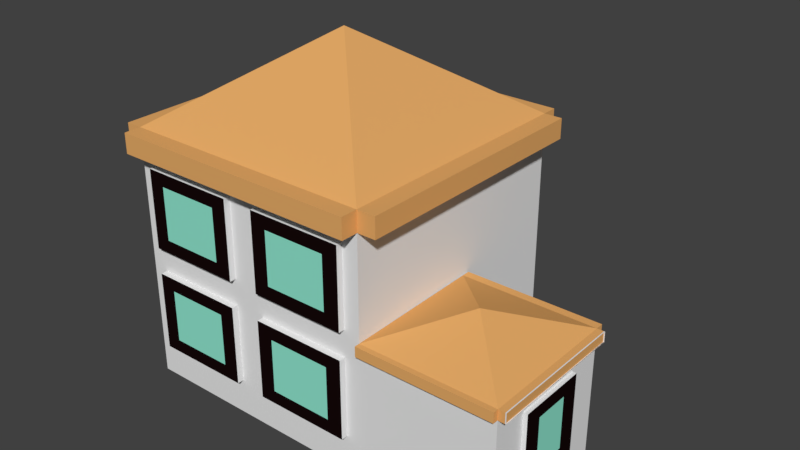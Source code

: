 # Source: casita.blend  (saved by Blender 2.79.0; exported with 4.5.12 LTS)
import bpy
from mathutils import Matrix  # noqa: F401  (used for matrix-valued properties, if any)

bpy.ops.wm.read_factory_settings(use_empty=True)
scene = bpy.context.scene
scene.name = 'Scene'

# ---- collections
col_collection_1 = bpy.data.collections.new('Collection 1'); scene.collection.children.link(col_collection_1)

# ---- materials (node trees are filled in below, after node groups)
mat_blanco = bpy.data.materials.new('Blanco')
mat_blanco.alpha_threshold = 0.0
mat_blanco.use_transparent_shadow = False
mat_blanco.roughness = 0.5
mat_cafe = bpy.data.materials.new('Cafe')
mat_cafe.alpha_threshold = 0.0
mat_cafe.use_transparent_shadow = False
mat_cafe.diffuse_color = (0.8, 0.4125, 0.1377, 1.0)
mat_cafe.roughness = 0.5
mat_negro = bpy.data.materials.new('Negro')
mat_negro.alpha_threshold = 0.0
mat_negro.use_transparent_shadow = False
mat_negro.diffuse_color = (0.008068, 0.002945, 0.003116, 1.0)
mat_negro.roughness = 0.5
mat_celeste = bpy.data.materials.new('Celeste')
mat_celeste.alpha_threshold = 0.0
mat_celeste.use_transparent_shadow = False
mat_celeste.diffuse_color = (0.2803, 0.8, 0.6256, 1.0)
mat_celeste.roughness = 0.5

# ---- material node trees

# ---- world
world_world = bpy.data.worlds.new('World'); scene.world = world_world
world_world.color = (0.05088, 0.05088, 0.05088)
world_world.use_sun_shadow = False
world_world.sun_shadow_jitter_overblur = 0.0
world_world.cycles.sampling_method = 'MANUAL'

# ---- meshes
me_cube_001 = bpy.data.meshes.new('Cube.001')
me_cube_001.from_pydata([(-1.363, -1.242, -0.9423), (-1.363, -1.242, 1.598), (-1.363, 1.299, -0.9423), (-1.363, 1.299, 1.598), (1.177, -1.242, -0.9423), (1.177, -1.242, 1.598), (1.177, 1.299, -0.9423), (1.177, 1.299, 1.598), (-1.363, -1.242, 1.399), (-1.363, 1.299, 1.399), (1.177, 1.299, 1.399), (1.177, -1.242, 1.399), (-1.531, -1.242, 1.399), (-1.531, -1.242, 1.598), (-1.531, 1.299, 1.598), (-1.531, 1.299, 1.399), (-1.363, -1.41, 1.399), (-1.363, -1.41, 1.598), (1.177, -1.41, 1.598), (1.177, -1.41, 1.399), (1.359, 1.299, 1.598), (1.359, -1.242, 1.598), (1.359, 1.299, 1.399), (1.359, -1.242, 1.399), (-1.363, 1.458, 1.598), (1.177, 1.458, 1.598), (-1.363, 1.458, 1.399), (1.177, 1.458, 1.399), (1.178, -1.245, -0.936), (1.178, -1.245, 0.4108), (1.194, 0.1014, -0.8955), (1.194, 0.1014, 0.4514), (2.525, -1.245, -0.936), (2.525, -1.245, 0.4108), (2.541, 0.1014, -0.8955), (2.541, 0.1014, 0.4514), (-1.363, 1.299, 1.536), (-1.341, 1.299, 1.598), (-1.363, 1.322, 1.598), (-0.08731, 0.03435, 2.465), (1.178, -1.245, 0.3098), (1.194, 0.1014, 0.3503), (2.541, 0.1014, 0.3503), (2.525, -1.245, 0.3098), (1.859, -0.572, 0.6906), (1.178, -1.297, 0.3098), (1.178, -1.297, 0.4108), (2.525, -1.297, 0.4108), (2.525, -1.297, 0.3098), (2.618, 0.1005, 0.4514), (2.602, -1.246, 0.4108), (2.618, 0.1005, 0.3503), (2.602, -1.246, 0.3098), (2.607, 0.1006, 0.4514), (2.591, -1.246, 0.4108), (2.607, 0.1006, 0.3503), (2.591, -1.246, 0.3098), (1.194, 0.182, 0.4514), (2.541, 0.182, 0.4514), (1.194, 0.182, 0.3503), (2.541, 0.182, 0.3503), (-1.363, 1.299, -0.7151), (1.177, 1.299, -0.7151), (1.177, -1.242, -0.7151), (-1.363, -1.242, -0.7151), (1.194, 0.1014, -0.6671), (2.541, 0.1014, -0.6671), (2.525, -1.245, -0.7076), (1.178, -1.245, -0.7076), (-1.363, -1.242, 0.3418), (-1.363, 1.299, 0.3418), (1.177, 1.299, 0.3418), (1.177, -1.242, 0.3418), (-0.09301, 1.299, -0.9423), (-0.09301, -1.242, -0.9423), (-0.09301, -1.242, 1.598), (-0.09301, -1.242, 1.399), (-0.09301, 1.299, 1.399), (-0.09301, -1.41, 1.598), (-0.09301, -1.41, 1.399), (-0.09301, 1.458, 1.598), (-0.09301, 1.458, 1.399), (-0.09301, 1.299, -0.7151), (-0.09301, -1.242, -0.7151), (-0.09301, 1.299, 0.3418), (-0.09301, -1.242, 0.3418), (0.5421, 1.299, 1.399), (-1.363, 1.299, -0.1866), (1.177, 1.299, -0.1866), (0.5421, 1.299, -0.7151), (-1.363, 1.299, 0.8703), (1.177, 1.299, 0.8703), (0.5421, 1.299, 0.3418), (-0.7281, 1.299, 1.399), (-0.7281, 1.299, -0.7151), (-0.7281, 1.299, 0.3418), (-0.09301, 1.299, -0.1866), (-0.09301, 1.299, 0.8703), (0.8597, 1.299, 1.399), (-1.363, 1.299, -0.4509), (1.177, 1.299, -0.4509), (0.8597, 1.299, -0.7151), (-1.363, 1.299, 0.606), (1.177, 1.299, 0.606), (0.8597, 1.299, 0.3418), (-0.4106, 1.299, 1.399), (-0.4106, 1.299, -0.7151), (-0.4106, 1.299, 0.3418), (-0.09301, 1.299, -0.4509), (-0.09301, 1.299, 0.606), (0.2246, 1.299, 1.399), (-1.363, 1.299, 0.0776), (1.177, 1.299, 0.0776), (0.2246, 1.299, -0.7151), (-1.363, 1.299, 1.135), (1.177, 1.299, 1.135), (0.2246, 1.299, 0.3418), (-1.046, 1.299, 1.399), (-1.046, 1.299, -0.7151), (-1.046, 1.299, 0.3418), (-0.09301, 1.299, 0.0776), (-0.09301, 1.299, 1.135), (1.018, 1.299, 1.399), (-1.363, 1.299, -0.583), (1.177, 1.299, -0.583), (1.018, 1.299, -0.7151), (-1.363, 1.299, 0.4739), (1.177, 1.299, 0.4739), (1.018, 1.299, 0.3418), (-0.2518, 1.299, 1.399), (-0.2518, 1.299, -0.7151), (-0.2518, 1.299, 0.3418), (-0.09301, 1.299, -0.583), (-0.09301, 1.299, 0.4739), (0.3833, 1.299, 1.399), (-1.363, 1.299, -0.05452), (1.177, 1.299, -0.05452), (0.3833, 1.299, -0.7151), (-1.363, 1.299, 1.002), (1.177, 1.299, 1.002), (0.3833, 1.299, 0.3418), (-0.8869, 1.299, 1.399), (-0.8869, 1.299, -0.7151), (-0.8869, 1.299, 0.3418), (-0.09301, 1.299, -0.05452), (-0.09301, 1.299, 1.002), (-0.2518, 1.299, 0.8703), (-0.7281, 1.299, 0.4739), (-0.2518, 1.299, -0.1866), (-0.7281, 1.299, -0.583), (1.018, 1.299, -0.1866), (0.5421, 1.299, -0.583), (1.018, 1.299, 0.8703), (0.5421, 1.299, 0.4739), (0.7009, 1.299, 1.399), (-1.363, 1.299, -0.3187), (1.177, 1.299, -0.3187), (0.7009, 1.299, -0.7151), (-1.363, 1.299, 0.7382), (1.177, 1.299, 0.7382), (0.7009, 1.299, 0.3418), (-0.5693, 1.299, 1.399), (-0.5693, 1.299, -0.7151), (-0.5693, 1.299, 0.3418), (-0.09301, 1.299, -0.3187), (-0.09301, 1.299, 0.7382), (0.06577, 1.299, 1.399), (-1.363, 1.299, 0.2097), (1.177, 1.299, 0.2097), (0.06577, 1.299, -0.7151), (-1.363, 1.299, 1.267), (1.177, 1.299, 1.267), (0.06577, 1.299, 0.3418), (-1.204, 1.299, 1.399), (-1.204, 1.299, -0.7151), (-1.204, 1.299, 0.3418), (-0.09301, 1.299, 0.2097), (-0.09301, 1.299, 1.267), (-1.204, 1.299, 0.8703), (-0.7281, 1.299, 1.267), (-1.204, 1.299, -0.1866), (-0.7281, 1.299, 0.2097), (0.06577, 1.299, -0.1866), (0.5421, 1.299, 0.2097), (0.06577, 1.299, 0.8703), (0.5421, 1.299, 1.267), (0.06577, 1.299, 1.135), (0.2246, 1.299, 1.267), (0.06577, 1.299, 0.606), (0.2246, 1.299, 0.4739), (1.018, 1.299, 0.606), (0.8597, 1.299, 0.4739), (0.06577, 1.299, 0.0776), (0.2246, 1.299, 0.2097), (0.06577, 1.299, -0.4509), (0.2246, 1.299, -0.583), (1.018, 1.299, -0.4509), (0.8597, 1.299, -0.583), (-1.204, 1.299, 0.0776), (-1.046, 1.299, 0.2097), (-1.204, 1.299, -0.4509), (-1.046, 1.299, -0.583), (-0.2518, 1.299, -0.4509), (-0.4106, 1.299, -0.583), (-1.204, 1.299, 1.135), (-1.046, 1.299, 1.267), (-1.204, 1.299, 0.606), (-1.046, 1.299, 0.4739), (-0.2518, 1.299, 0.606), (-0.4106, 1.299, 0.4739), (-0.2518, 1.299, 1.135), (-0.4106, 1.299, 1.267), (-0.2518, 1.299, 0.0776), (-0.4106, 1.299, 0.2097), (1.018, 1.299, 0.0776), (0.8597, 1.299, 0.2097), (1.018, 1.299, 1.135), (0.8597, 1.299, 1.267), (0.7009, 1.299, 1.267), (1.018, 1.299, 1.002), (0.7009, 1.299, 0.2097), (1.018, 1.299, -0.05452), (-0.5693, 1.299, 0.2097), (-0.2518, 1.299, -0.05452), (-0.5693, 1.299, 1.267), (-0.2518, 1.299, 1.002), (-0.5693, 1.299, 0.4739), (-0.2518, 1.299, 0.4739), (-1.204, 1.299, 0.7382), (-1.204, 1.299, 0.4739), (-0.8869, 1.299, 0.4739), (-1.204, 1.299, 1.267), (-1.204, 1.299, 1.002), (-0.5693, 1.299, -0.583), (-0.2518, 1.299, -0.583), (-1.204, 1.299, -0.3187), (-1.204, 1.299, -0.583), (-0.8869, 1.299, -0.583), (-1.204, 1.299, 0.2097), (-1.204, 1.299, -0.05452), (0.7009, 1.299, -0.583), (1.018, 1.299, -0.583), (0.06577, 1.299, -0.3187), (0.06577, 1.299, -0.583), (0.3833, 1.299, -0.583), (0.06577, 1.299, 0.2097), (0.06577, 1.299, -0.05452), (0.7009, 1.299, 0.4739), (1.018, 1.299, 0.4739), (0.06577, 1.299, 0.7382), (0.06577, 1.299, 0.4739), (0.3833, 1.299, 0.4739), (0.06577, 1.299, 1.267), (0.06577, 1.299, 1.002), (0.3833, 1.299, 1.267), (1.018, 1.299, 0.7382), (0.3833, 1.299, 0.2097), (1.018, 1.299, -0.3187), (-0.8869, 1.299, 0.2097), (-0.2518, 1.299, -0.3187), (-0.8869, 1.299, 1.267), (-0.2518, 1.299, 0.7382), (-0.2518, 1.299, 1.267), (-0.2518, 1.299, 0.2097), (1.018, 1.299, 0.2097), (1.018, 1.299, 1.267), (-0.8869, 1.339, 0.8703), (-0.7281, 1.339, 0.8703), (-0.7281, 1.339, 1.002), (-0.8869, 1.339, -0.1866), (-0.7281, 1.339, -0.1866), (-0.7281, 1.339, -0.05452), (0.3833, 1.339, -0.1866), (0.5421, 1.339, -0.1866), (0.5421, 1.339, -0.05452), (0.3833, 1.339, 0.8703), (0.5421, 1.339, 0.8703), (0.5421, 1.339, 1.002), (-0.5693, 1.339, 0.8703), (-0.4106, 1.339, 0.8703), (-1.204, 1.339, 0.8703), (-1.046, 1.339, 0.8703), (-0.7281, 1.339, 0.7382), (-0.7281, 1.339, 0.606), (-0.7281, 1.339, 1.267), (-0.7281, 1.339, 1.135), (-0.5693, 1.339, -0.1866), (-0.4106, 1.339, -0.1866), (-1.204, 1.339, -0.1866), (-1.046, 1.339, -0.1866), (-0.7281, 1.339, -0.3187), (-0.7281, 1.339, -0.4509), (-0.7281, 1.339, 0.2097), (-0.7281, 1.339, 0.0776), (0.7009, 1.339, -0.1866), (0.8597, 1.339, -0.1866), (0.06577, 1.339, -0.1866), (0.2246, 1.339, -0.1866), (0.5421, 1.339, -0.3187), (0.5421, 1.339, -0.4509), (0.5421, 1.339, 0.2097), (0.5421, 1.339, 0.0776), (0.7009, 1.339, 0.8703), (0.8597, 1.339, 0.8703), (0.06577, 1.339, 0.8703), (0.2246, 1.339, 0.8703), (0.5421, 1.339, 0.7382), (0.5421, 1.339, 0.606), (0.5421, 1.339, 1.267), (0.5421, 1.339, 1.135), (0.3833, 1.339, 1.135), (0.06577, 1.339, 1.135), (0.2246, 1.339, 1.135), (0.2246, 1.339, 1.002), (0.2246, 1.339, 1.267), (0.3833, 1.339, 0.606), (0.06577, 1.339, 0.606), (0.2246, 1.339, 0.606), (0.2246, 1.339, 0.7382), (0.7009, 1.339, 0.606), (0.8597, 1.339, 0.606), (0.8597, 1.339, 0.7382), (0.3833, 1.339, 0.0776), (0.06577, 1.339, 0.0776), (0.2246, 1.339, 0.0776), (0.2246, 1.339, -0.05452), (0.2246, 1.339, 0.2097), (0.3833, 1.339, -0.4509), (0.06577, 1.339, -0.4509), (0.2246, 1.339, -0.4509), (0.2246, 1.339, -0.3187), (0.7009, 1.339, -0.4509), (0.8597, 1.339, -0.4509), (0.8597, 1.339, -0.3187), (-0.8869, 1.339, 0.0776), (-1.204, 1.339, 0.0776), (-1.046, 1.339, 0.0776), (-1.046, 1.339, -0.05452), (-1.046, 1.339, 0.2097), (-0.8869, 1.339, -0.4509), (-1.204, 1.339, -0.4509), (-1.046, 1.339, -0.4509), (-1.046, 1.339, -0.3187), (-0.5693, 1.339, -0.4509), (-0.4106, 1.339, -0.4509), (-0.4106, 1.339, -0.3187), (-0.8869, 1.339, 1.135), (-1.204, 1.339, 1.135), (-1.046, 1.339, 1.135), (-1.046, 1.339, 1.002), (-1.046, 1.339, 1.267), (-0.8869, 1.339, 0.606), (-1.204, 1.339, 0.606), (-1.046, 1.339, 0.606), (-1.046, 1.339, 0.7382), (-0.5693, 1.339, 0.606), (-0.4106, 1.339, 0.606), (-0.4106, 1.339, 0.7382), (-0.5693, 1.339, 1.135), (-0.4106, 1.339, 1.135), (-0.4106, 1.339, 1.002), (-0.4106, 1.339, 1.267), (-0.5693, 1.339, 0.0776), (-0.4106, 1.339, 0.0776), (-0.4106, 1.339, -0.05452), (-0.4106, 1.339, 0.2097), (0.7009, 1.339, 0.0776), (0.8597, 1.339, 0.0776), (0.8597, 1.339, -0.05452), (0.8597, 1.339, 0.2097), (0.7009, 1.339, 1.135), (0.8597, 1.339, 1.135), (0.8597, 1.339, 1.002), (0.8597, 1.339, 1.267), (-0.2518, 1.339, 0.8703), (-0.7281, 1.339, 0.4739), (-0.2518, 1.339, -0.1866), (-0.7281, 1.339, -0.583), (1.018, 1.339, -0.1866), (0.5421, 1.339, -0.583), (1.018, 1.339, 0.8703), (0.5421, 1.339, 0.4739), (0.2246, 1.339, 0.4739), (1.018, 1.339, 0.606), (0.8597, 1.339, 0.4739), (0.2246, 1.339, -0.583), (1.018, 1.339, -0.4509), (0.8597, 1.339, -0.583), (-1.046, 1.339, -0.583), (-0.2518, 1.339, -0.4509), (-0.4106, 1.339, -0.583), (-1.046, 1.339, 0.4739), (-0.2518, 1.339, 0.606), (-0.4106, 1.339, 0.4739), (-0.2518, 1.339, 1.135), (-0.2518, 1.339, 0.0776), (1.018, 1.339, 0.0776), (1.018, 1.339, 1.135), (0.7009, 1.339, 1.267), (0.7009, 1.339, 1.002), (1.018, 1.339, 1.002), (0.7009, 1.339, 0.2097), (0.7009, 1.339, -0.05452), (1.018, 1.339, -0.05452), (-0.5693, 1.339, 0.2097), (-0.5693, 1.339, -0.05452), (-0.2518, 1.339, -0.05452), (-0.5693, 1.339, 1.267), (-0.5693, 1.339, 1.002), (-0.2518, 1.339, 1.002), (-0.5693, 1.339, 0.7382), (-0.5693, 1.339, 0.4739), (-0.2518, 1.339, 0.4739), (-1.204, 1.339, 0.7382), (-1.204, 1.339, 0.4739), (-0.8869, 1.339, 0.4739), (-1.204, 1.339, 1.267), (-1.204, 1.339, 1.002), (-0.8869, 1.339, 1.002), (-0.5693, 1.339, -0.3187), (-0.5693, 1.339, -0.583), (-0.2518, 1.339, -0.583), (-1.204, 1.339, -0.3187), (-1.204, 1.339, -0.583), (-0.8869, 1.339, -0.583), (-1.204, 1.339, 0.2097), (-1.204, 1.339, -0.05452), (-0.8869, 1.339, -0.05452), (0.7009, 1.339, -0.3187), (0.7009, 1.339, -0.583), (1.018, 1.339, -0.583), (0.06577, 1.339, -0.3187), (0.06577, 1.339, -0.583), (0.3833, 1.339, -0.583), (0.06577, 1.339, 0.2097), (0.06577, 1.339, -0.05452), (0.3833, 1.339, -0.05452), (0.7009, 1.339, 0.7382), (0.7009, 1.339, 0.4739), (1.018, 1.339, 0.4739), (0.06577, 1.339, 0.7382), (0.06577, 1.339, 0.4739), (0.3833, 1.339, 0.4739), (0.06577, 1.339, 1.267), (0.06577, 1.339, 1.002), (0.3833, 1.339, 1.002), (0.3833, 1.339, 1.267), (0.3833, 1.339, 0.7382), (1.018, 1.339, 0.7382), (0.3833, 1.339, 0.2097), (0.3833, 1.339, -0.3187), (1.018, 1.339, -0.3187), (-0.8869, 1.339, 0.2097), (-0.8869, 1.339, -0.3187), (-0.2518, 1.339, -0.3187), (-0.8869, 1.339, 1.267), (-0.8869, 1.339, 0.7382), (-0.2518, 1.339, 0.7382), (-0.2518, 1.339, 1.267), (-0.2518, 1.339, 0.2097), (1.018, 1.339, 0.2097), (1.018, 1.339, 1.267), (-1.363, -1.242, 0.8703), (-0.7281, -1.242, 1.399), (1.177, -1.242, -0.1866), (-0.7281, -1.242, -0.7151), (-1.363, -1.242, -0.1866), (1.177, -1.242, 0.8703), (-0.7281, -1.242, 0.3418), (0.5421, -1.242, 1.399), (0.5421, -1.242, -0.7151), (0.5421, -1.242, 0.3418), (-0.09301, -1.242, -0.1866), (-0.09301, -1.242, 0.8703), (-1.363, -1.242, 1.135), (-1.046, -1.242, 1.399), (1.177, -1.242, -0.4509), (-1.046, -1.242, -0.7151), (-1.363, -1.242, 0.0776), (1.177, -1.242, 0.606), (-1.046, -1.242, 0.3418), (0.2246, -1.242, 1.399), (0.2246, -1.242, -0.7151), (0.2246, -1.242, 0.3418), (-0.09301, -1.242, -0.4509), (-0.09301, -1.242, 0.606), (-1.363, -1.242, 0.606), (-0.4106, -1.242, 1.399), (1.177, -1.242, 0.0776), (-0.4106, -1.242, -0.7151), (-1.363, -1.242, -0.4509), (1.177, -1.242, 1.135), (-0.4106, -1.242, 0.3418), (0.8597, -1.242, 1.399), (0.8597, -1.242, -0.7151), (0.8597, -1.242, 0.3418), (-0.09301, -1.242, 0.0776), (-0.09301, -1.242, 1.135), (-1.363, -1.242, 1.267), (-1.204, -1.242, 1.399), (1.177, -1.242, -0.583), (-1.204, -1.242, -0.7151), (-1.363, -1.242, 0.2097), (1.177, -1.242, 0.4739), (-1.204, -1.242, 0.3418), (0.06577, -1.242, 1.399), (0.06577, -1.242, -0.7151), (0.06577, -1.242, 0.3418), (-0.09301, -1.242, -0.583), (-0.09301, -1.242, 0.4739), (-1.363, -1.242, 0.7382), (-0.5693, -1.242, 1.399), (1.177, -1.242, -0.05452), (-0.5693, -1.242, -0.7151), (-1.363, -1.242, -0.3187), (1.177, -1.242, 1.002), (-0.5693, -1.242, 0.3418), (0.7009, -1.242, 1.399), (0.7009, -1.242, -0.7151), (0.7009, -1.242, 0.3418), (-0.09301, -1.242, -0.05452), (-0.09301, -1.242, 1.002), (0.06577, -1.242, 0.8703), (0.5421, -1.242, 0.4739), (0.06577, -1.242, -0.1866), (0.5421, -1.242, -0.583), (-1.204, -1.242, -0.1866), (-0.7281, -1.242, -0.583), (-1.204, -1.242, 0.8703), (-0.7281, -1.242, 0.4739), (-1.363, -1.242, 1.002), (-0.8869, -1.242, 1.399), (1.177, -1.242, -0.3187), (-0.8869, -1.242, -0.7151), (-1.363, -1.242, -0.05452), (1.177, -1.242, 0.7382), (-0.8869, -1.242, 0.3418), (0.3833, -1.242, 1.399), (0.3833, -1.242, -0.7151), (0.3833, -1.242, 0.3418), (-0.09301, -1.242, -0.3187), (-0.09301, -1.242, 0.7382), (-1.363, -1.242, 0.4739), (-0.2518, -1.242, 1.399), (1.177, -1.242, 0.2097), (-0.2518, -1.242, -0.7151), (-1.363, -1.242, -0.583), (1.177, -1.242, 1.267), (-0.2518, -1.242, 0.3418), (1.018, -1.242, 1.399), (1.018, -1.242, -0.7151), (1.018, -1.242, 0.3418), (-0.09301, -1.242, 0.2097), (-0.09301, -1.242, 1.267), (1.018, -1.242, 0.8703), (0.5421, -1.242, 1.267), (1.018, -1.242, -0.1866), (0.5421, -1.242, 0.2097), (-0.2518, -1.242, -0.1866), (-0.7281, -1.242, 0.2097), (-0.2518, -1.242, 0.8703), (-0.7281, -1.242, 1.267), (-0.2518, -1.242, 1.135), (-0.4106, -1.242, 1.267), (-0.2518, -1.242, 0.606), (-0.4106, -1.242, 0.4739), (-1.204, -1.242, 0.606), (-1.046, -1.242, 0.4739), (-0.2518, -1.242, 0.0776), (-0.4106, -1.242, 0.2097), (-0.2518, -1.242, -0.4509), (-0.4106, -1.242, -0.583), (-1.204, -1.242, -0.4509), (-1.046, -1.242, -0.583), (1.018, -1.242, 0.0776), (0.8597, -1.242, 0.2097), (1.018, -1.242, -0.4509), (0.8597, -1.242, -0.583), (0.06577, -1.242, -0.4509), (0.2246, -1.242, -0.583), (1.018, -1.242, 1.135), (0.8597, -1.242, 1.267), (1.018, -1.242, 0.606), (0.8597, -1.242, 0.4739), (0.06577, -1.242, 0.606), (0.2246, -1.242, 0.4739), (0.06577, -1.242, 1.135), (0.2246, -1.242, 1.267), (0.06577, -1.242, 0.0776), (0.2246, -1.242, 0.2097), (-1.204, -1.242, 0.0776), (-1.046, -1.242, 0.2097), (-1.204, -1.242, 1.135), (-1.046, -1.242, 1.267), (-0.8869, -1.242, 1.267), (-1.204, -1.242, 1.002), (-0.8869, -1.242, 0.2097), (-1.204, -1.242, -0.05452), (0.3833, -1.242, 0.2097), (0.06577, -1.242, -0.05452), (0.3833, -1.242, 1.267), (0.06577, -1.242, 1.002), (0.3833, -1.242, 0.4739), (0.06577, -1.242, 0.4739), (1.018, -1.242, 0.7382), (1.018, -1.242, 0.4739), (0.7009, -1.242, 0.4739), (1.018, -1.242, 1.267), (1.018, -1.242, 1.002), (0.3833, -1.242, -0.583), (0.06577, -1.242, -0.583), (1.018, -1.242, -0.3187), (1.018, -1.242, -0.583), (0.7009, -1.242, -0.583), (1.018, -1.242, 0.2097), (1.018, -1.242, -0.05452), (-0.8869, -1.242, -0.583), (-1.204, -1.242, -0.583), (-0.2518, -1.242, -0.3187), (-0.2518, -1.242, -0.583), (-0.5693, -1.242, -0.583), (-0.2518, -1.242, 0.2097), (-0.2518, -1.242, -0.05452), (-0.8869, -1.242, 0.4739), (-1.204, -1.242, 0.4739), (-0.2518, -1.242, 0.7382), (-0.2518, -1.242, 0.4739), (-0.5693, -1.242, 0.4739), (-0.2518, -1.242, 1.267), (-0.2518, -1.242, 1.002), (-0.5693, -1.242, 1.267), (-1.204, -1.242, 0.7382), (-0.5693, -1.242, 0.2097), (-1.204, -1.242, -0.3187), (0.7009, -1.242, 0.2097), (0.06577, -1.242, -0.3187), (0.7009, -1.242, 1.267), (0.06577, -1.242, 0.7382), (0.06577, -1.242, 1.267), (0.06577, -1.242, 0.2097), (-1.204, -1.242, 0.2097), (-1.204, -1.242, 1.267), (0.7009, -1.306, 0.8703), (0.5421, -1.306, 0.8703), (0.5421, -1.306, 1.002), (0.7009, -1.306, -0.1866), (0.5421, -1.306, -0.1866), (0.5421, -1.306, -0.05452), (-0.5693, -1.306, -0.1866), (-0.7281, -1.306, -0.1866), (-0.7281, -1.306, -0.05452), (-0.5693, -1.306, 0.8703), (-0.7281, -1.306, 0.8703), (-0.7281, -1.306, 1.002), (0.3833, -1.306, 0.8703), (0.2246, -1.306, 0.8703), (1.018, -1.306, 0.8703), (0.8597, -1.306, 0.8703), (0.5421, -1.306, 0.7382), (0.5421, -1.306, 0.606), (0.5421, -1.306, 1.267), (0.5421, -1.306, 1.135), (0.3833, -1.306, -0.1866), (0.2246, -1.306, -0.1866), (1.018, -1.306, -0.1866), (0.8597, -1.306, -0.1866), (0.5421, -1.306, -0.3187), (0.5421, -1.306, -0.4509), (0.5421, -1.306, 0.2097), (0.5421, -1.306, 0.0776), (-0.8869, -1.306, -0.1866), (-1.046, -1.306, -0.1866), (-0.2518, -1.306, -0.1866), (-0.4106, -1.306, -0.1866), (-0.7281, -1.306, -0.3187), (-0.7281, -1.306, -0.4509), (-0.7281, -1.306, 0.2097), (-0.7281, -1.306, 0.0776), (-0.8869, -1.306, 0.8703), (-1.046, -1.306, 0.8703), (-0.2518, -1.306, 0.8703), (-0.4106, -1.306, 0.8703), (-0.7281, -1.306, 0.7382), (-0.7281, -1.306, 0.606), (-0.7281, -1.306, 1.267), (-0.7281, -1.306, 1.135), (-0.5693, -1.306, 1.135), (-0.2518, -1.306, 1.135), (-0.4106, -1.306, 1.135), (-0.4106, -1.306, 1.002), (-0.4106, -1.306, 1.267), (-0.5693, -1.306, 0.606), (-0.2518, -1.306, 0.606), (-0.4106, -1.306, 0.606), (-0.4106, -1.306, 0.7382), (-0.8869, -1.306, 0.606), (-1.046, -1.306, 0.606), (-1.046, -1.306, 0.7382), (-0.5693, -1.306, 0.0776), (-0.2518, -1.306, 0.0776), (-0.4106, -1.306, 0.0776), (-0.4106, -1.306, -0.05452), (-0.4106, -1.306, 0.2097), (-0.5693, -1.306, -0.4509), (-0.2518, -1.306, -0.4509), (-0.4106, -1.306, -0.4509), (-0.4106, -1.306, -0.3187), (-0.8869, -1.306, -0.4509), (-1.046, -1.306, -0.4509), (-1.046, -1.306, -0.3187), (0.7009, -1.306, 0.0776), (1.018, -1.306, 0.0776), (0.8597, -1.306, 0.0776), (0.8597, -1.306, -0.05452), (0.8597, -1.306, 0.2097), (0.7009, -1.306, -0.4509), (1.018, -1.306, -0.4509), (0.8597, -1.306, -0.4509), (0.8597, -1.306, -0.3187), (0.3833, -1.306, -0.4509), (0.2246, -1.306, -0.4509), (0.2246, -1.306, -0.3187), (0.7009, -1.306, 1.135), (1.018, -1.306, 1.135), (0.8597, -1.306, 1.135), (0.8597, -1.306, 1.002), (0.8597, -1.306, 1.267), (0.7009, -1.306, 0.606), (1.018, -1.306, 0.606), (0.8597, -1.306, 0.606), (0.8597, -1.306, 0.7382), (0.3833, -1.306, 0.606), (0.2246, -1.306, 0.606), (0.2246, -1.306, 0.7382), (0.3833, -1.306, 1.135), (0.2246, -1.306, 1.135), (0.2246, -1.306, 1.002), (0.2246, -1.306, 1.267), (0.3833, -1.306, 0.0776), (0.2246, -1.306, 0.0776), (0.2246, -1.306, -0.05452), (0.2246, -1.306, 0.2097), (-0.8869, -1.306, 0.0776), (-1.046, -1.306, 0.0776), (-1.046, -1.306, -0.05452), (-1.046, -1.306, 0.2097), (-0.8869, -1.306, 1.135), (-1.046, -1.306, 1.135), (-1.046, -1.306, 1.002), (-1.046, -1.306, 1.267), (0.06577, -1.306, 0.8703), (0.5421, -1.306, 0.4739), (0.06577, -1.306, -0.1866), (0.5421, -1.306, -0.583), (-1.204, -1.306, -0.1866), (-0.7281, -1.306, -0.583), (-1.204, -1.306, 0.8703), (-0.7281, -1.306, 0.4739), (-0.4106, -1.306, 0.4739), (-1.204, -1.306, 0.606), (-1.046, -1.306, 0.4739), (-0.4106, -1.306, -0.583), (-1.204, -1.306, -0.4509), (-1.046, -1.306, -0.583), (0.8597, -1.306, -0.583), (0.06577, -1.306, -0.4509), (0.2246, -1.306, -0.583), (0.8597, -1.306, 0.4739), (0.06577, -1.306, 0.606), (0.2246, -1.306, 0.4739), (0.06577, -1.306, 1.135), (0.06577, -1.306, 0.0776), (-1.204, -1.306, 0.0776), (-1.204, -1.306, 1.135), (-0.8869, -1.306, 1.267), (-0.8869, -1.306, 1.002), (-1.204, -1.306, 1.002), (-0.8869, -1.306, 0.2097), (-0.8869, -1.306, -0.05452), (-1.204, -1.306, -0.05452), (0.3833, -1.306, 0.2097), (0.3833, -1.306, -0.05452), (0.06577, -1.306, -0.05452), (0.3833, -1.306, 1.267), (0.3833, -1.306, 1.002), (0.06577, -1.306, 1.002), (0.3833, -1.306, 0.7382), (0.3833, -1.306, 0.4739), (0.06577, -1.306, 0.4739), (1.018, -1.306, 0.7382), (1.018, -1.306, 0.4739), (0.7009, -1.306, 0.4739), (1.018, -1.306, 1.267), (1.018, -1.306, 1.002), (0.7009, -1.306, 1.002), (0.3833, -1.306, -0.3187), (0.3833, -1.306, -0.583), (0.06577, -1.306, -0.583), (1.018, -1.306, -0.3187), (1.018, -1.306, -0.583), (0.7009, -1.306, -0.583), (1.018, -1.306, 0.2097), (1.018, -1.306, -0.05452), (0.7009, -1.306, -0.05452), (-0.8869, -1.306, -0.3187), (-0.8869, -1.306, -0.583), (-1.204, -1.306, -0.583), (-0.2518, -1.306, -0.3187), (-0.2518, -1.306, -0.583), (-0.5693, -1.306, -0.583), (-0.2518, -1.306, 0.2097), (-0.2518, -1.306, -0.05452), (-0.5693, -1.306, -0.05452), (-0.8869, -1.306, 0.7382), (-0.8869, -1.306, 0.4739), (-1.204, -1.306, 0.4739), (-0.2518, -1.306, 0.7382), (-0.2518, -1.306, 0.4739), (-0.5693, -1.306, 0.4739), (-0.2518, -1.306, 1.267), (-0.2518, -1.306, 1.002), (-0.5693, -1.306, 1.002), (-0.5693, -1.306, 1.267), (-0.5693, -1.306, 0.7382), (-1.204, -1.306, 0.7382), (-0.5693, -1.306, 0.2097), (-0.5693, -1.306, -0.3187), (-1.204, -1.306, -0.3187), (0.7009, -1.306, 0.2097), (0.7009, -1.306, -0.3187), (0.06577, -1.306, -0.3187), (0.7009, -1.306, 1.267), (0.7009, -1.306, 0.7382), (0.06577, -1.306, 0.7382), (0.06577, -1.306, 1.267), (0.06577, -1.306, 0.2097), (-1.204, -1.306, 0.2097), (-1.204, -1.306, 1.267), (1.177, 0.02864, 1.399), (1.177, 1.299, 0.4079), (1.177, -1.242, 0.4079), (1.177, 0.02864, 0.3418), (1.177, 1.299, 0.9363), (1.177, 1.299, 0.6721), (1.177, 1.299, 1.201), (1.177, 1.299, 0.54), (1.177, 1.299, 1.068), (1.177, 1.299, 0.8042), (1.177, 1.299, 1.333), (1.177, -1.242, 0.9363), (1.177, -1.242, 0.6721), (1.177, -1.242, 1.201), (1.177, -1.242, 0.54), (1.177, -1.242, 1.068), (1.177, -1.242, 0.8042), (1.177, -1.242, 1.333), (1.177, -0.6065, 1.399), (1.177, 1.299, 0.3749), (1.177, -1.242, 0.3749), (1.177, -0.6065, 0.3418), (1.177, 1.299, 0.9033), (1.177, 1.299, 0.6391), (1.177, 1.299, 1.168), (1.177, 1.299, 0.507), (1.177, 1.299, 1.035), (1.177, 1.299, 0.7712), (1.177, 1.299, 1.3), (1.177, -1.242, 0.9033), (1.177, -1.242, 0.6391), (1.177, -1.242, 1.168), (1.177, -1.242, 0.507), (1.177, -1.242, 1.035), (1.177, -1.242, 0.7712), (1.177, -1.242, 1.3), (1.177, 0.6638, 1.399), (1.177, 1.299, 0.4409), (1.177, -1.242, 0.4409), (1.177, 0.6638, 0.3418), (1.177, 1.299, 0.9694), (1.177, 1.299, 0.7051), (1.177, 1.299, 1.234), (1.177, 1.299, 0.573), (1.177, 1.299, 1.101), (1.177, 1.299, 0.8372), (1.177, 1.299, 1.366), (1.177, -1.242, 0.9694), (1.177, -1.242, 0.7051), (1.177, -1.242, 1.234), (1.177, -1.242, 0.573), (1.177, -1.242, 1.101), (1.177, -1.242, 0.8372), (1.177, -1.242, 1.366), (2.533, -0.572, 0.3301), (2.541, 0.1014, -0.1584), (2.525, -1.245, -0.1989), (2.533, -0.572, -0.6874), (2.529, -0.9087, 0.3199), (2.541, 0.1014, -0.4127), (2.525, -1.245, -0.4533), (2.529, -0.9087, -0.6975), (2.537, -0.2353, 0.3402), (2.541, 0.1014, 0.09599), (2.525, -1.245, 0.05544), (2.537, -0.2353, -0.6772), (2.529, -0.9087, -0.1888), (2.537, -0.2353, -0.1685), (2.537, -0.2353, 0.08586), (2.537, -0.2353, -0.4229), (2.529, -0.9087, -0.4431), (2.529, -0.9087, 0.06558), (2.527, -1.077, 0.3149), (2.541, 0.1014, -0.5399), (2.525, -1.245, -0.5804), (2.527, -1.077, -0.7026), (2.535, -0.4037, 0.3351), (2.541, 0.1014, -0.03119), (2.525, -1.245, -0.07174), (2.535, -0.4037, -0.6823), (2.527, -1.077, -0.1938), (2.533, -0.572, -0.5602), (2.531, -0.7404, 0.325), (2.541, 0.1014, -0.2855), (2.525, -1.245, -0.3261), (2.531, -0.7404, -0.6924), (2.539, -0.06694, 0.3453), (2.541, 0.1014, 0.2232), (2.525, -1.245, 0.1826), (2.539, -0.06694, -0.6721), (2.539, -0.06694, -0.1634), (2.533, -0.572, 0.2029), (2.539, -0.06694, 0.09092), (2.537, -0.2353, -0.04132), (2.537, -0.2353, 0.213), (2.539, -0.06694, -0.4178), (2.537, -0.2353, -0.55), (2.537, -0.2353, -0.2957), (2.527, -1.077, -0.4482), (2.529, -0.9087, -0.5703), (2.529, -0.9087, -0.316), (2.527, -1.077, 0.06051), (2.529, -0.9087, -0.0616), (2.529, -0.9087, 0.1928), (2.531, -0.7404, 0.1978), (2.527, -1.077, -0.06667), (2.531, -0.7404, -0.5652), (2.527, -1.077, -0.5754), (2.539, -0.06694, -0.2906), (2.539, -0.06694, -0.545), (2.535, -0.4037, -0.5551), (2.539, -0.06694, 0.2181), (2.539, -0.06694, -0.03625), (2.535, -0.4037, 0.208), (2.527, -1.077, -0.321), (2.527, -1.077, 0.1877), (2.578, -0.4042, -0.1736), (2.576, -0.5725, -0.1786), (2.576, -0.5725, -0.05146), (2.574, -0.7409, -0.1837), (2.572, -0.9092, -0.1888), (2.576, -0.5725, -0.3058), (2.576, -0.5725, -0.433), (2.576, -0.5725, 0.2029), (2.576, -0.5725, 0.07572), (2.578, -0.4042, 0.08079), (2.58, -0.2358, -0.04132), (2.58, -0.2358, -0.1685), (2.58, -0.2358, 0.213), (2.58, -0.2358, 0.08586), (2.578, -0.4042, -0.4279), (2.58, -0.2358, -0.2957), (2.58, -0.2358, -0.4229), (2.574, -0.7409, -0.4381), (2.572, -0.9092, -0.4431), (2.572, -0.9092, -0.316), (2.574, -0.7409, 0.07065), (2.572, -0.9092, 0.06558), (2.572, -0.9092, -0.0616), (2.572, -0.9092, 0.1928), (2.576, -0.5725, -0.5602), (2.58, -0.2358, -0.55), (2.572, -0.9092, -0.5703), (2.574, -0.7409, 0.1978), (2.574, -0.7409, -0.05653), (2.574, -0.7409, -0.3109), (2.574, -0.7409, -0.5652), (2.578, -0.4042, -0.5551), (2.578, -0.4042, -0.04639), (2.578, -0.4042, 0.208), (2.578, -0.4042, -0.3007), (1.177, -0.924, 1.399), (1.177, 1.299, 0.3583), (1.177, -1.242, 0.3583), (1.177, -0.924, 0.3418), (1.177, 1.299, 0.8868), (1.177, 1.299, 0.6226), (1.177, 1.299, 1.151), (1.177, 1.299, 0.4904), (1.177, 1.299, 1.019), (1.177, 1.299, 0.7547), (1.177, 1.299, 1.283), (1.177, -1.242, 0.8868), (1.177, -1.242, 0.6226), (1.177, -1.242, 1.151), (1.177, -1.242, 0.4904), (1.177, -1.242, 1.019), (1.177, -1.242, 0.7547), (1.177, -1.242, 1.283), (1.177, 0.3462, 1.399), (1.177, 1.299, 0.4244), (1.177, -1.242, 0.4244), (1.177, 0.3462, 0.3418), (1.177, 1.299, 0.9528), (1.177, 1.299, 0.6886), (1.177, 1.299, 1.217), (1.177, 1.299, 0.5565), (1.177, 1.299, 1.085), (1.177, 1.299, 0.8207), (1.177, 1.299, 1.349), (1.177, -1.242, 0.9528), (1.177, -1.242, 0.6886), (1.177, -1.242, 1.217), (1.177, -1.242, 0.5565), (1.177, -1.242, 1.085), (1.177, -1.242, 0.8207), (1.177, -1.242, 1.349), (1.177, -0.2889, 1.399), (1.177, 1.299, 0.3914), (1.177, -1.242, 0.3914), (1.177, -0.2889, 0.3418), (1.177, 1.299, 0.9198), (1.177, 1.299, 0.6556), (1.177, 1.299, 1.184), (1.177, 1.299, 0.5235), (1.177, 1.299, 1.052), (1.177, 1.299, 0.7877), (1.177, 1.299, 1.316), (1.177, -1.242, 0.9198), (1.177, -1.242, 0.6556), (1.177, -1.242, 1.184), (1.177, -1.242, 0.5235), (1.177, -1.242, 1.052), (1.177, -1.242, 0.7877), (1.177, -1.242, 1.316), (1.177, 0.9813, 1.399), (1.177, 1.299, 0.4574), (1.177, -1.242, 0.4574), (1.177, 0.9813, 0.3418), (1.177, 1.299, 0.9859), (1.177, 1.299, 0.7216), (1.177, 1.299, 1.25), (1.177, 1.299, 0.5895), (1.177, 1.299, 1.118), (1.177, 1.299, 0.8538), (1.177, 1.299, 1.382), (1.177, -1.242, 0.9859), (1.177, -1.242, 0.7216), (1.177, -1.242, 1.25), (1.177, -1.242, 0.5895), (1.177, -1.242, 1.118), (1.177, -1.242, 0.8538), (1.177, -1.242, 1.382), (1.177, -1.083, 1.399), (1.177, 1.299, 0.3501), (1.177, -1.242, 0.3501), (1.177, -1.083, 0.3418), (1.177, 1.299, 0.8785), (1.177, 1.299, 0.6143), (1.177, 1.299, 1.143), (1.177, 1.299, 0.4822), (1.177, 1.299, 1.011), (1.177, 1.299, 0.7464), (1.177, 1.299, 1.275), (1.177, -1.242, 0.8785), (1.177, -1.242, 0.6143), (1.177, -1.242, 1.143), (1.177, -1.242, 0.4822), (1.177, -1.242, 1.011), (1.177, -1.242, 0.7464), (1.177, -1.242, 1.275), (1.177, 0.1874, 1.399), (1.177, 1.299, 0.4161), (1.177, -1.242, 0.4161), (1.177, 0.1874, 0.3418), (1.177, 1.299, 0.9446), (1.177, 1.299, 0.6804), (1.177, 1.299, 1.209), (1.177, 1.299, 0.5482), (1.177, 1.299, 1.077), (1.177, 1.299, 0.8125), (1.177, 1.299, 1.341), (1.177, -1.242, 0.9446), (1.177, -1.242, 0.6804), (1.177, -1.242, 1.209), (1.177, -1.242, 0.5482), (1.177, -1.242, 1.077), (1.177, -1.242, 0.8125), (1.177, -1.242, 1.341), (1.177, -0.4477, 1.399), (1.177, 1.299, 0.3831), (1.177, -1.242, 0.3831), (1.177, -0.4477, 0.3418), (1.177, 1.299, 0.9116), (1.177, 1.299, 0.6473), (1.177, 1.299, 1.176), (1.177, 1.299, 0.5152), (1.177, 1.299, 1.044), (1.177, 1.299, 0.7794), (1.177, 1.299, 1.308), (1.177, -1.242, 0.9116), (1.177, -1.242, 0.6473), (1.177, -1.242, 1.176), (1.177, -1.242, 0.5152), (1.177, -1.242, 1.044), (1.177, -1.242, 0.7794), (1.177, -1.242, 1.308), (1.177, 0.8225, 1.399), (1.177, 1.299, 0.4492), (1.177, -1.242, 0.4492), (1.177, 0.8225, 0.3418), (1.177, 1.299, 0.9776), (1.177, 1.299, 0.7134), (1.177, 1.299, 1.242), (1.177, 1.299, 0.5813), (1.177, 1.299, 1.11), (1.177, 1.299, 0.8455), (1.177, 1.299, 1.374), (1.177, -1.242, 0.9776), (1.177, -1.242, 0.7134), (1.177, -1.242, 1.242), (1.177, -1.242, 0.5813), (1.177, -1.242, 1.11), (1.177, -1.242, 0.8455), (1.177, -1.242, 1.374), (1.177, -0.7653, 1.399), (1.177, 1.299, 0.3666), (1.177, -1.242, 0.3666), (1.177, -0.7653, 0.3418), (1.177, 1.299, 0.895), (1.177, 1.299, 0.6308), (1.177, 1.299, 1.159), (1.177, 1.299, 0.4987), (1.177, 1.299, 1.027), (1.177, 1.299, 0.7629), (1.177, 1.299, 1.291), (1.177, -1.242, 0.895), (1.177, -1.242, 0.6308), (1.177, -1.242, 1.159), (1.177, -1.242, 0.4987), (1.177, -1.242, 1.027), (1.177, -1.242, 0.7629), (1.177, -1.242, 1.291), (1.177, 0.505, 1.399), (1.177, 1.299, 0.4327), (1.177, -1.242, 0.4327), (1.177, 0.505, 0.3418), (1.177, 1.299, 0.9611), (1.177, 1.299, 0.6969), (1.177, 1.299, 1.225), (1.177, 1.299, 0.5648), (1.177, 1.299, 1.093), (1.177, 1.299, 0.829), (1.177, 1.299, 1.357), (1.177, -1.242, 0.9611), (1.177, -1.242, 0.6969), (1.177, -1.242, 1.225), (1.177, -1.242, 0.5648), (1.177, -1.242, 1.093), (1.177, -1.242, 0.829), (1.177, -1.242, 1.357), (1.177, -0.1301, 1.399), (1.177, 1.299, 0.3996), (1.177, -1.242, 0.3996), (1.177, -0.1301, 0.3418), (1.177, 1.299, 0.9281), (1.177, 1.299, 0.6638), (1.177, 1.299, 1.192), (1.177, 1.299, 0.5317), (1.177, 1.299, 1.06), (1.177, 1.299, 0.796), (1.177, 1.299, 1.324), (1.177, -1.242, 0.9281), (1.177, -1.242, 0.6638), (1.177, -1.242, 1.192), (1.177, -1.242, 0.5317), (1.177, -1.242, 1.06), (1.177, -1.242, 0.796), (1.177, -1.242, 1.324), (1.177, 1.14, 1.399), (1.177, 1.299, 0.4657), (1.177, -1.242, 0.4657), (1.177, 1.14, 0.3418), (1.177, 1.299, 0.9941), (1.177, 1.299, 0.7299), (1.177, 1.299, 1.258), (1.177, 1.299, 0.5978), (1.177, 1.299, 1.126), (1.177, 1.299, 0.862), (1.177, 1.299, 1.39), (1.177, -1.242, 0.9941), (1.177, -1.242, 0.7299), (1.177, -1.242, 1.258), (1.177, -1.242, 0.5978), (1.177, -1.242, 1.126), (1.177, -1.242, 0.862), (1.177, -1.242, 1.39), (1.177, -1.162, 1.399), (1.177, 1.299, 0.346), (1.177, -1.242, 0.346), (1.177, -1.162, 0.3418), (1.177, 1.299, 0.8744), (1.177, 1.299, 0.6102), (1.177, 1.299, 1.139), (1.177, 1.299, 0.4781), (1.177, 1.299, 1.007), (1.177, 1.299, 0.7423), (1.177, 1.299, 1.271), (1.177, -1.242, 0.8744), (1.177, -1.242, 0.6102), (1.177, -1.242, 1.139), (1.177, -1.242, 0.4781), (1.177, -1.242, 1.007), (1.177, -1.242, 0.7423), (1.177, -1.242, 1.271), (1.177, 0.108, 1.399), (1.177, 1.299, 0.412), (1.177, -1.242, 0.412), (1.177, 0.108, 0.3418), (1.177, 1.299, 0.9405), (1.177, 1.299, 0.6762), (1.177, 1.299, 1.205), (1.177, 1.299, 0.5441), (1.177, 1.299, 1.073), (1.177, 1.299, 0.8083), (1.177, 1.299, 1.337), (1.177, -1.242, 0.9405), (1.177, -1.242, 0.6762), (1.177, -1.242, 1.205), (1.177, -1.242, 0.5441), (1.177, -1.242, 1.073), (1.177, -1.242, 0.8083), (1.177, -1.242, 1.337), (1.177, -0.5271, 1.399), (1.177, 1.299, 0.379), (1.177, -1.242, 0.379), (1.177, -0.5271, 0.3418), (1.177, 1.299, 0.9074), (1.177, 1.299, 0.6432), (1.177, 1.299, 1.172), (1.177, 1.299, 0.5111), (1.177, 1.299, 1.04), (1.177, 1.299, 0.7753), (1.177, 1.299, 1.304), (1.177, -1.242, 0.9074), (1.177, -1.242, 0.6432), (1.177, -1.242, 1.172), (1.177, -1.242, 0.5111), (1.177, -1.242, 1.04), (1.177, -1.242, 0.7753), (1.177, -1.242, 1.304), (1.177, 0.7432, 1.399), (1.177, 1.299, 0.445), (1.177, -1.242, 0.445), (1.177, 0.7432, 0.3418), (1.177, 1.299, 0.9735), (1.177, 1.299, 0.7093), (1.177, 1.299, 1.238), (1.177, 1.299, 0.5771), (1.177, 1.299, 1.106), (1.177, 1.299, 0.8414), (1.177, 1.299, 1.37), (1.177, -1.242, 0.9735), (1.177, -1.242, 0.7093), (1.177, -1.242, 1.238), (1.177, -1.242, 0.5771), (1.177, -1.242, 1.106), (1.177, -1.242, 0.8414), (1.177, -1.242, 1.37), (1.177, -0.8447, 1.399), (1.177, 1.299, 0.3625), (1.177, -1.242, 0.3625), (1.177, -0.8447, 0.3418), (1.177, 1.299, 0.8909), (1.177, 1.299, 0.6267), (1.177, 1.299, 1.155), (1.177, 1.299, 0.4946), (1.177, 1.299, 1.023), (1.177, 1.299, 0.7588), (1.177, 1.299, 1.287), (1.177, -1.242, 0.8909), (1.177, -1.242, 0.6267), (1.177, -1.242, 1.155), (1.177, -1.242, 0.4946), (1.177, -1.242, 1.023), (1.177, -1.242, 0.7588), (1.177, -1.242, 1.287), (1.177, 0.4256, 1.399), (1.177, 1.299, 0.4285), (1.177, -1.242, 0.4285), (1.177, 0.4256, 0.3418), (1.177, 1.299, 0.957), (1.177, 1.299, 0.6927), (1.177, 1.299, 1.221), (1.177, 1.299, 0.5606), (1.177, 1.299, 1.089), (1.177, 1.299, 0.8249), (1.177, 1.299, 1.353), (1.177, -1.242, 0.957), (1.177, -1.242, 0.6927), (1.177, -1.242, 1.221), (1.177, -1.242, 0.5606), (1.177, -1.242, 1.089), (1.177, -1.242, 0.8249), (1.177, -1.242, 1.353), (1.177, -0.2095, 1.399), (1.177, 1.299, 0.3955), (1.177, -1.242, 0.3955), (1.177, -0.2095, 0.3418), (1.177, 1.299, 0.9239), (1.177, 1.299, 0.6597), (1.177, 1.299, 1.188), (1.177, 1.299, 0.5276), (1.177, 1.299, 1.056), (1.177, 1.299, 0.7918), (1.177, 1.299, 1.32), (1.177, -1.242, 0.9239), (1.177, -1.242, 0.6597), (1.177, -1.242, 1.188), (1.177, -1.242, 0.5276), (1.177, -1.242, 1.056), (1.177, -1.242, 0.7918), (1.177, -1.242, 1.32), (1.177, 1.061, 1.399), (1.177, 1.299, 0.4615), (1.177, -1.242, 0.4615), (1.177, 1.061, 0.3418), (1.177, 1.299, 0.99), (1.177, 1.299, 0.7258), (1.177, 1.299, 1.254), (1.177, 1.299, 0.5937), (1.177, 1.299, 1.122), (1.177, 1.299, 0.8579), (1.177, 1.299, 1.386), (1.177, -1.242, 0.99), (1.177, -1.242, 0.7258), (1.177, -1.242, 1.254), (1.177, -1.242, 0.5937), (1.177, -1.242, 1.122), (1.177, -1.242, 0.8579), (1.177, -1.242, 1.386), (1.177, -1.003, 1.399), (1.177, 1.299, 0.3542), (1.177, -1.242, 0.3542), (1.177, -1.003, 0.3418), (1.177, 1.299, 0.8827), (1.177, 1.299, 0.6184), (1.177, 1.299, 1.147), (1.177, 1.299, 0.4863), (1.177, 1.299, 1.015), (1.177, 1.299, 0.7505), (1.177, 1.299, 1.279), (1.177, -1.242, 0.8827), (1.177, -1.242, 0.6184), (1.177, -1.242, 1.147), (1.177, -1.242, 0.4863), (1.177, -1.242, 1.015), (1.177, -1.242, 0.7505), (1.177, -1.242, 1.279), (1.177, 0.2668, 1.399), (1.177, 1.299, 0.4203), (1.177, -1.242, 0.4203), (1.177, 0.2668, 0.3418), (1.177, 1.299, 0.9487), (1.177, 1.299, 0.6845), (1.177, 1.299, 1.213), (1.177, 1.299, 0.5524), (1.177, 1.299, 1.081), (1.177, 1.299, 0.8166), (1.177, 1.299, 1.345), (1.177, -1.242, 0.9487), (1.177, -1.242, 0.6845), (1.177, -1.242, 1.213), (1.177, -1.242, 0.5524), (1.177, -1.242, 1.081), (1.177, -1.242, 0.8166), (1.177, -1.242, 1.345), (1.177, -0.3683, 1.399), (1.177, 1.299, 0.3872), (1.177, -1.242, 0.3872), (1.177, -0.3683, 0.3418), (1.177, 1.299, 0.9157), (1.177, 1.299, 0.6515), (1.177, 1.299, 1.18), (1.177, 1.299, 0.5193), (1.177, 1.299, 1.048), (1.177, 1.299, 0.7836), (1.177, 1.299, 1.312), (1.177, -1.242, 0.9157), (1.177, -1.242, 0.6515), (1.177, -1.242, 1.18), (1.177, -1.242, 0.5193), (1.177, -1.242, 1.048), (1.177, -1.242, 0.7836), (1.177, -1.242, 1.312), (1.177, 0.9019, 1.399), (1.177, 1.299, 0.4533), (1.177, -1.242, 0.4533), (1.177, 0.9019, 0.3418), (1.177, 1.299, 0.9817), (1.177, 1.299, 0.7175), (1.177, 1.299, 1.246), (1.177, 1.299, 0.5854), (1.177, 1.299, 1.114), (1.177, 1.299, 0.8496), (1.177, 1.299, 1.378), (1.177, -1.242, 0.9817), (1.177, -1.242, 0.7175), (1.177, -1.242, 1.246), (1.177, -1.242, 0.5854), (1.177, -1.242, 1.114), (1.177, -1.242, 0.8496), (1.177, -1.242, 1.378), (1.177, -0.6859, 1.399), (1.177, 1.299, 0.3707), (1.177, -1.242, 0.3707), (1.177, -0.6859, 0.3418), (1.177, 1.299, 0.8992), (1.177, 1.299, 0.6349), (1.177, 1.299, 1.163), (1.177, 1.299, 0.5028), (1.177, 1.299, 1.031), (1.177, 1.299, 0.7671), (1.177, 1.299, 1.296), (1.177, -1.242, 0.8992), (1.177, -1.242, 0.6349), (1.177, -1.242, 1.163), (1.177, -1.242, 0.5028), (1.177, -1.242, 1.031), (1.177, -1.242, 0.7671), (1.177, -1.242, 1.296), (1.177, 0.5844, 1.399), (1.177, 1.299, 0.4368), (1.177, -1.242, 0.4368), (1.177, 0.5844, 0.3418), (1.177, 1.299, 0.9652), (1.177, 1.299, 0.701), (1.177, 1.299, 1.229), (1.177, 1.299, 0.5689), (1.177, 1.299, 1.097), (1.177, 1.299, 0.8331), (1.177, 1.299, 1.362), (1.177, -1.242, 0.9652), (1.177, -1.242, 0.701), (1.177, -1.242, 1.229), (1.177, -1.242, 0.5689), (1.177, -1.242, 1.097), (1.177, -1.242, 0.8331), (1.177, -1.242, 1.362), (1.177, -0.05075, 1.399), (1.177, 1.299, 0.4038), (1.177, -1.242, 0.4038), (1.177, -0.05075, 0.3418), (1.177, 1.299, 0.9322), (1.177, 1.299, 0.668), (1.177, 1.299, 1.196), (1.177, 1.299, 0.5359), (1.177, 1.299, 1.064), (1.177, 1.299, 0.8001), (1.177, 1.299, 1.329), (1.177, -1.242, 0.9322), (1.177, -1.242, 0.668), (1.177, -1.242, 1.196), (1.177, -1.242, 0.5359), (1.177, -1.242, 1.064), (1.177, -1.242, 0.8001), (1.177, -1.242, 1.329), (1.177, 1.219, 1.399), (1.177, 1.299, 0.4698), (1.177, -1.242, 0.4698), (1.177, 1.219, 0.3418), (1.177, 1.299, 0.9983), (1.177, 1.299, 0.734), (1.177, 1.299, 1.262), (1.177, 1.299, 0.6019), (1.177, 1.299, 1.13), (1.177, 1.299, 0.8661), (1.177, 1.299, 1.395), (1.177, -1.242, 0.9983), (1.177, -1.242, 0.734), (1.177, -1.242, 1.262), (1.177, -1.242, 0.6019), (1.177, -1.242, 1.13), (1.177, -1.242, 0.8661), (1.177, -1.242, 1.395), (-1.363, 1.299, -0.649), (-1.363, 0.02864, -0.7151), (-1.363, -1.242, 0.2758), (-1.363, 0.02864, 0.3418), (-1.363, 1.299, -0.1206), (-1.363, 1.299, -0.3848), (-1.363, 1.299, 0.1437), (-1.363, 1.299, -0.5169), (-1.363, 1.299, 0.01154), (-1.363, 1.299, -0.2527), (-1.363, 1.299, 0.2758), (-1.363, -1.242, -0.2527), (-1.363, -1.242, 0.01154), (-1.363, -1.242, -0.5169), (-1.363, -1.242, 0.1437), (-1.363, -1.242, -0.3848), (-1.363, -1.242, -0.1206), (-1.363, -1.242, -0.649)], [], [(1, 3, 14, 13), (9, 36, 38, 24, 26), (5, 11, 23, 21), (11, 5, 18, 19), (73, 6, 4, 74), (7, 39, 5), (641, 499, 8, 498), (71, 1206, 1062, 1350, 990, 1278, 1134, 1422, 857, 1242, 1098, 1386, 1026, 1314, 1170, 1458, 839, 1224, 1080, 1368, 1008, 1296, 1152, 1440, 875, 1260, 1116, 1404, 1044, 1332, 1188, 1476, 127, 1212, 1068, 1356, 996, 1284, 1140, 1428, 863, 1248, 1104, 1392, 1032, 1320, 1176, 1464, 845, 1230, 1086, 1374, 1014, 1302, 1158, 1446, 881, 1266, 1122, 1410, 1050, 1338, 1194, 1482, 103, 1210, 1066, 1354, 994, 1282, 1138, 1426, 861, 1246, 1102, 1390, 1030, 1318, 1174, 1462, 843, 1228, 1084, 1372, 1012, 1300, 1156, 1444, 879, 1264, 1120, 1408, 1048, 1336, 1192, 1480, 159, 1214, 1070, 1358, 998, 1286, 1142, 1430, 865, 1250, 1106, 1394, 1034, 1322, 1178, 1466, 847, 1232, 1088, 1376, 1016, 1304, 1160, 1448, 883, 1268, 1124, 1412, 1052, 1340, 1196, 1484, 91, 1209, 1065, 1353, 993, 1281, 1137, 1425, 860, 1245, 1101, 1389, 1029, 1317, 1173, 1461, 842, 1227, 1083, 1371, 1011, 1299, 1155, 1443, 878, 1263, 1119, 1407, 1047, 1335, 1191, 1479, 139, 1213, 1069, 1357, 997, 1285, 1141, 1429, 864, 1249, 1105, 1393, 1033, 1321, 1177, 1465, 846, 1231, 1087, 1375, 1015, 1303, 1159, 1447, 882, 1267, 1123, 1411, 1051, 1339, 1195, 1483, 115, 1211, 1067, 1355, 995, 1283, 1139, 1427, 862, 1247, 1103, 1391, 1031, 1319, 1175, 1463, 844, 1229, 1085, 1373, 1013, 1301, 1157, 1445, 880, 1265, 1121, 1409, 1049, 1337, 1193, 1481, 171, 1215, 1071, 1359, 999, 1287, 1143, 1431, 866, 1251, 1107, 1395, 1035, 1323, 1179, 1467, 848, 1233, 1089, 1377, 1017, 1305, 1161, 1449, 884, 1269, 1125, 1413, 1053, 1341, 1197, 1485, 10, 1475, 1187, 1331, 1043, 1403, 1115, 1259, 874, 1439, 1151, 1295, 1007, 1367, 1079, 1223, 838, 1457, 1169, 1313, 1025, 1385, 1097, 1241, 856, 1421, 1133, 1277, 989, 1349, 1061, 1205, 11, 1492, 1204, 1348, 1060, 1420, 1132, 1276, 891, 1456, 1168, 1312, 1024, 1384, 1096, 1240, 855, 1474, 1186, 1330, 1042, 1402, 1114, 1258, 873, 1438, 1150, 1294, 1006, 1366, 1078, 1222, 547, 1488, 1200, 1344, 1056, 1416, 1128, 1272, 887, 1452, 1164, 1308, 1020, 1380, 1092, 1236, 851, 1470, 1182, 1326, 1038, 1398, 1110, 1254, 869, 1434, 1146, 1290, 1002, 1362, 1074, 1218, 491, 1490, 1202, 1346, 1058, 1418, 1130, 1274, 889, 1454, 1166, 1310, 1022, 1382, 1094, 1238, 853, 1472, 1184, 1328, 1040, 1400, 1112, 1256, 871, 1436, 1148, 1292, 1004, 1364, 1076, 1220, 515, 1486, 1198, 1342, 1054, 1414, 1126, 1270, 885, 1450, 1162, 1306, 1018, 1378, 1090, 1234, 849, 1468, 1180, 1324, 1036, 1396, 1108, 1252, 867, 1432, 1144, 1288, 1000, 1360, 1072, 1216, 467, 1491, 1203, 1347, 1059, 1419, 1131, 1275, 890, 1455, 1167, 1311, 1023, 1383, 1095, 1239, 854, 1473, 1185, 1329, 1041, 1401, 1113, 1257, 872, 1437, 1149, 1293, 1005, 1365, 1077, 1221, 535, 1487, 1199, 1343, 1055, 1415, 1127, 1271, 886, 1451, 1163, 1307, 1019, 1379, 1091, 1235, 850, 1469, 1181, 1325, 1037, 1397, 1109, 1253, 868, 1433, 1145, 1289, 1001, 1361, 1073, 1217, 479, 1489, 1201, 1345, 1057, 1417, 1129, 1273, 888, 1453, 1165, 1309, 1021, 1381, 1093, 1237, 852, 1471, 1183, 1327, 1039, 1399, 1111, 1255, 870, 1435, 1147, 1291, 1003, 1363, 1075, 1219, 503, 1477, 1189, 1333, 1045, 1405, 1117, 1261, 876, 1441, 1153, 1297, 1009, 1369, 1081, 1225, 840, 1459, 1171, 1315, 1027, 1387, 1099, 1243, 858, 1423, 1135, 1279, 991, 1351, 1063, 1207, 72, 1208, 1064, 1352, 992, 1280, 1136, 1424, 859, 1244, 1100, 1388, 1028, 1316, 1172, 1460, 841, 1226, 1082, 1370, 1010, 1298, 1154, 1442, 877, 1262, 1118, 1406, 1046, 1334, 1190, 1478), (265, 122, 10, 1485, 1197, 1341, 1053, 1413, 1125, 1269, 884, 1449, 1161, 1305, 1017, 1377, 1089, 1233, 848, 1467, 1179, 1323, 1035, 1395, 1107, 1251, 866, 1431, 1143, 1287, 999, 1359, 1071, 1215, 171), (69, 542, 486, 510, 462, 530, 474, 498, 8, 9, 170, 114, 138, 90, 158, 102, 126, 70, 1496), (12, 13, 14, 15), (3, 36, 9, 15, 14), (8, 1, 13, 12), (9, 8, 12, 15), (79, 78, 17, 16), (75, 1, 17, 78), (76, 505, 481, 537, 469, 517, 493, 549, 11, 19, 79), (1, 8, 16, 17), (22, 20, 21, 23), (10, 7, 20, 22), (7, 5, 21, 20), (11, 1205, 1061, 1349, 989, 1277, 1133, 1421, 856, 1241, 1097, 1385, 1025, 1313, 1169, 1457, 838, 1223, 1079, 1367, 1007, 1295, 1151, 1439, 874, 1259, 1115, 1403, 1043, 1331, 1187, 1475, 10, 22, 23), (81, 80, 25, 27), (77, 129, 105, 161, 93, 141, 117, 173, 9, 26, 81), (3, 37, 38), (7, 10, 27, 25), (40, 29, 31, 41), (31, 35, 58, 57), (42, 35, 49, 51), (40, 43, 48, 45), (30, 34, 32, 28), (35, 44, 33), (38, 37, 7, 25, 80, 24), (38, 36, 3), (5, 39, 1, 75), (1, 39, 37, 3), (39, 7, 37), (67, 912, 898, 922, 894, 916, 902, 926, 43, 40, 68), (953, 910, 43, 926), (65, 41, 42, 925, 901, 915, 893, 921, 897, 911, 66), (68, 40, 41, 65), (33, 44, 29), (44, 35, 31), (29, 44, 31), (48, 47, 46, 45), (29, 40, 45, 46), (43, 33, 47, 48), (33, 29, 46, 47), (50, 52, 56, 54), (35, 33, 50, 49), (43, 910, 896, 920, 892, 914, 900, 924, 42, 51, 52), (33, 43, 52, 50), (55, 53, 54, 56), (49, 50, 54, 53), (52, 51, 55, 56), (51, 49, 53, 55), (59, 57, 58, 60), (42, 41, 59, 60), (35, 42, 60, 58), (41, 31, 57, 59), (0, 64, 1494, 61, 2), (73, 82, 169, 113, 137, 89, 157, 101, 125, 62, 6), (6, 62, 63, 4), (74, 83, 545, 489, 513, 465, 533, 477, 501, 64, 0), (28, 68, 65, 30), (30, 65, 66, 34), (34, 66, 927, 903, 917, 895, 923, 899, 913, 67, 32), (32, 67, 68, 28), (64, 1510, 546, 1506, 490, 1508, 514, 1504, 466, 1509, 534, 1505, 478, 1507, 502, 1495, 69, 1496, 70, 1503, 167, 1499, 111, 1501, 135, 1497, 87, 1502, 155, 1498, 99, 1500, 123, 1493, 61, 1494), (264, 128, 71, 168), (62, 124, 100, 156, 88, 136, 112, 168, 71, 1478, 1190, 1334, 1046, 1406, 1118, 1262, 877, 1442, 1154, 1298, 1010, 1370, 1082, 1226, 841, 1460, 1172, 1316, 1028, 1388, 1100, 1244, 859, 1424, 1136, 1280, 992, 1352, 1064, 1208, 72, 544, 488, 512, 464, 532, 476, 500, 63), (640, 504, 69, 1495, 502), (639, 507, 85, 552), (263, 131, 84, 176), (4, 63, 550, 494, 518, 470, 538, 482, 506, 83, 74), (2, 61, 174, 118, 142, 94, 162, 106, 130, 82, 73), (10, 122, 98, 154, 86, 134, 110, 166, 77, 81, 27), (26, 24, 80, 81), (8, 499, 475, 531, 463, 511, 487, 543, 76, 79, 16), (5, 75, 78, 18), (19, 18, 78, 79), (262, 129, 77, 177), (638, 505, 76, 553), (2, 73, 74, 0), (261, 146, 97, 165), (260, 141, 93, 179), (259, 148, 96, 164), (258, 143, 95, 181), (257, 150, 88, 156), (256, 140, 92, 183), (255, 152, 91, 1484, 1196, 1340, 1052, 1412, 1124, 1268, 883, 1448, 1160, 1304, 1016, 1376, 1088, 1232, 847, 1466, 1178, 1322, 1034, 1394, 1106, 1250, 865, 1430, 1142, 1286, 998, 1358, 1070, 1214, 159), (254, 134, 86, 185), (252, 166, 110, 187), (248, 190, 103, 1482, 1194, 1338, 1050, 1410, 1122, 1266, 881, 1446, 1158, 1302, 1014, 1374, 1086, 1230, 845, 1464, 1176, 1320, 1032, 1392, 1104, 1248, 863, 1428, 1140, 1284, 996, 1356, 1068, 1212, 127), (245, 172, 116, 193), (241, 196, 100, 124), (238, 175, 119, 199), (234, 202, 108, 132), (231, 173, 117, 205), (227, 208, 109, 133), (225, 210, 121, 145), (224, 161, 105, 211), (223, 212, 120, 144), (222, 163, 107, 213), (221, 214, 112, 136), (220, 160, 104, 215), (219, 216, 115, 1483, 1195, 1339, 1051, 1411, 1123, 1267, 882, 1447, 1159, 1303, 1015, 1375, 1087, 1231, 846, 1465, 1177, 1321, 1033, 1393, 1105, 1249, 864, 1429, 1141, 1285, 997, 1357, 1069, 1213, 139), (218, 154, 98, 217), (185, 86, 154, 218), (152, 219, 139, 1479, 1191, 1335, 1047, 1407, 1119, 1263, 878, 1443, 1155, 1299, 1011, 1371, 1083, 1227, 842, 1461, 1173, 1317, 1029, 1389, 1101, 1245, 860, 1425, 1137, 1281, 993, 1353, 1065, 1209, 91), (183, 92, 160, 220), (150, 221, 136, 88), (234, 203, 390, 421), (264, 214, 396, 460), (249, 184, 304, 440), (215, 264, 460, 369), (181, 95, 163, 222), (183, 220, 401, 300), (245, 193, 326, 434), (188, 249, 440, 316), (148, 223, 144, 96), (220, 215, 369, 401), (207, 229, 414, 391), (216, 219, 400, 397), (179, 224, 407, 284), (179, 93, 161, 224), (228, 178, 280, 413), (233, 149, 377, 420), (239, 198, 335, 426), (146, 225, 145, 97), (263, 212, 395, 459), (219, 152, 380, 400), (244, 195, 385, 433), (224, 211, 361, 407), (190, 248, 439, 383), (163, 226, 209, 107), (95, 147, 226, 163), (206, 228, 413, 352), (131, 227, 133, 84), (107, 209, 227, 131), (187, 254, 446, 314), (203, 233, 420, 390), (102, 158, 228, 206), (158, 90, 178, 228), (175, 229, 207, 119), (70, 126, 229, 175), (126, 102, 206, 229), (143, 230, 147, 95), (119, 207, 230, 143), (180, 239, 426, 288), (213, 263, 459, 365), (114, 170, 231, 204), (170, 9, 173, 231), (151, 244, 433, 379), (90, 138, 232, 178), (138, 114, 204, 232), (212, 223, 406, 395), (254, 185, 308, 446), (243, 194, 328, 432), (223, 148, 376, 406), (248, 191, 384, 439), (199, 258, 452, 338), (162, 233, 203, 106), (94, 149, 233, 162), (208, 227, 412, 392), (130, 234, 132, 82), (106, 203, 234, 130), (258, 181, 292, 452), (262, 210, 394, 458), (99, 1498, 155, 235, 200), (155, 1502, 87, 180, 235), (174, 236, 201, 118), (61, 1493, 123, 236, 174), (123, 1500, 99, 200, 236), (142, 237, 149, 94), (118, 201, 237, 142), (150, 257, 451, 378), (198, 238, 425, 335), (111, 1499, 167, 238, 198), (167, 1503, 70, 175, 238), (211, 262, 458, 361), (87, 1497, 135, 239, 180), (135, 1501, 111, 198, 239), (195, 243, 432, 385), (227, 209, 393, 412), (257, 196, 386, 451), (242, 182, 296, 431), (247, 153, 381, 438), (253, 186, 311, 444), (157, 240, 197, 101), (89, 151, 240, 157), (238, 199, 338, 425), (125, 241, 124, 62), (101, 197, 241, 125), (146, 261, 457, 374), (194, 242, 431, 328), (108, 164, 242, 194), (164, 96, 182, 242), (169, 243, 195, 113), (82, 132, 243, 169), (132, 108, 194, 243), (137, 244, 151, 89), (113, 195, 244, 137), (191, 247, 438, 384), (184, 253, 444, 304), (120, 176, 245, 192), (176, 84, 172, 245), (261, 208, 392, 457), (96, 144, 246, 182), (144, 120, 192, 246), (185, 218, 398, 308), (226, 147, 375, 411), (232, 204, 347, 417), (237, 201, 388, 424), (196, 241, 430, 386), (218, 217, 373, 398), (160, 247, 191, 104), (92, 153, 247, 160), (209, 226, 411, 393), (128, 248, 127, 1476, 1188, 1332, 1044, 1404, 1116, 1260, 875, 1440, 1152, 1296, 1008, 1368, 1080, 1224, 839, 1458, 1170, 1314, 1026, 1386, 1098, 1242, 857, 1422, 1134, 1278, 990, 1350, 1062, 1206, 71), (104, 191, 248, 128), (178, 232, 417, 280), (149, 237, 424, 377), (109, 165, 249, 188), (165, 97, 184, 249), (172, 250, 189, 116), (84, 133, 250, 172), (133, 109, 188, 250), (140, 251, 153, 92), (116, 189, 251, 140), (181, 222, 404, 292), (186, 252, 443, 311), (121, 177, 252, 186), (177, 77, 166, 252), (236, 200, 340, 423), (97, 145, 253, 184), (145, 121, 186, 253), (241, 197, 387, 430), (222, 213, 365, 404), (214, 221, 403, 396), (252, 187, 314, 443), (221, 150, 378, 403), (187, 110, 134, 254), (204, 231, 416, 347), (193, 256, 449, 326), (201, 236, 423, 388), (190, 255, 159, 1480, 1192, 1336, 1048, 1408, 1120, 1264, 879, 1444, 1156, 1300, 1012, 1372, 1084, 1228, 843, 1462, 1174, 1318, 1030, 1390, 1102, 1246, 861, 1426, 1138, 1282, 994, 1354, 1066, 1210, 103), (210, 225, 409, 394), (256, 183, 300, 449), (235, 180, 288, 422), (240, 151, 379, 429), (193, 116, 140, 256), (246, 192, 323, 435), (225, 146, 374, 409), (251, 189, 382, 442), (196, 257, 156, 100), (231, 205, 350, 416), (152, 255, 448, 380), (200, 235, 422, 340), (205, 260, 455, 350), (199, 119, 143, 258), (197, 240, 429, 387), (182, 246, 435, 296), (153, 251, 442, 381), (202, 259, 164, 108), (255, 190, 383, 448), (260, 179, 284, 455), (265, 216, 397, 461), (250, 188, 316, 441), (205, 117, 141, 260), (148, 259, 454, 376), (217, 265, 461, 373), (230, 207, 391, 415), (208, 261, 165, 109), (202, 234, 421, 389), (259, 202, 389, 454), (210, 262, 177, 121), (147, 230, 415, 375), (211, 105, 129, 262), (212, 263, 176, 120), (192, 245, 434, 323), (213, 107, 131, 263), (214, 264, 168, 112), (189, 250, 441, 382), (215, 104, 128, 264), (216, 265, 171, 1481, 1193, 1337, 1049, 1409, 1121, 1265, 880, 1445, 1157, 1301, 1013, 1373, 1085, 1229, 844, 1463, 1175, 1319, 1031, 1391, 1103, 1247, 862, 1427, 1139, 1283, 995, 1355, 1067, 1211, 115), (229, 206, 352, 414), (217, 98, 122, 265), (456, 266, 267, 282), (453, 269, 270, 290), (450, 272, 273, 298), (447, 275, 276, 306), (445, 310, 309, 277), (444, 311, 312, 313), (442, 315, 307, 381), (441, 316, 317, 382), (440, 304, 305, 318), (438, 319, 320, 384), (437, 302, 303, 321), (436, 322, 301, 274), (435, 323, 324, 325), (433, 327, 299, 379), (432, 328, 329, 385), (431, 296, 297, 330), (429, 331, 332, 387), (428, 294, 295, 333), (427, 334, 293, 271), (426, 335, 336, 337), (424, 339, 291, 377), (423, 340, 341, 388), (422, 288, 289, 342), (420, 343, 344, 390), (419, 286, 287, 345), (418, 346, 285, 268), (417, 347, 348, 349), (415, 351, 283, 375), (414, 352, 353, 391), (413, 280, 281, 354), (411, 355, 356, 393), (410, 278, 279, 357), (408, 358, 359, 360), (405, 362, 363, 364), (402, 366, 367, 368), (399, 370, 371, 372), (370, 398, 373, 371), (309, 308, 398, 370), (302, 399, 372, 303), (276, 277, 399, 302), (277, 309, 370, 399), (303, 372, 400, 380), (372, 371, 397, 400), (366, 401, 369, 367), (301, 300, 401, 366), (294, 402, 368, 295), (273, 274, 402, 294), (274, 301, 366, 402), (295, 368, 403, 378), (368, 367, 396, 403), (362, 404, 365, 363), (293, 292, 404, 362), (286, 405, 364, 287), (270, 271, 405, 286), (271, 293, 362, 405), (287, 364, 406, 376), (364, 363, 395, 406), (358, 407, 361, 359), (285, 284, 407, 358), (278, 408, 360, 279), (267, 268, 408, 278), (268, 285, 358, 408), (279, 360, 409, 374), (360, 359, 394, 409), (355, 410, 357, 356), (283, 282, 410, 355), (282, 267, 278, 410), (375, 283, 355, 411), (393, 356, 392, 412), (352, 413, 354, 353), (391, 353, 351, 415), (347, 416, 350, 348), (280, 417, 349, 281), (266, 418, 268, 267), (281, 349, 418, 266), (349, 348, 346, 418), (343, 419, 345, 344), (291, 290, 419, 343), (290, 270, 286, 419), (377, 291, 343, 420), (390, 344, 389, 421), (340, 422, 342, 341), (388, 341, 339, 424), (335, 425, 338, 336), (288, 426, 337, 289), (269, 427, 271, 270), (289, 337, 427, 269), (337, 336, 334, 427), (331, 428, 333, 332), (299, 298, 428, 331), (298, 273, 294, 428), (379, 299, 331, 429), (387, 332, 386, 430), (328, 431, 330, 329), (385, 329, 327, 433), (323, 434, 326, 324), (296, 435, 325, 297), (272, 436, 274, 273), (297, 325, 436, 272), (325, 324, 322, 436), (319, 437, 321, 320), (307, 306, 437, 319), (306, 276, 302, 437), (381, 307, 319, 438), (384, 320, 383, 439), (316, 440, 318, 317), (382, 317, 315, 442), (311, 443, 314, 312), (304, 444, 313, 305), (275, 445, 277, 276), (305, 313, 445, 275), (313, 312, 310, 445), (310, 446, 308, 309), (312, 314, 446, 310), (315, 447, 306, 307), (317, 318, 447, 315), (318, 305, 275, 447), (320, 321, 448, 383), (321, 303, 380, 448), (322, 449, 300, 301), (324, 326, 449, 322), (327, 450, 298, 299), (329, 330, 450, 327), (330, 297, 272, 450), (332, 333, 451, 386), (333, 295, 378, 451), (334, 452, 292, 293), (336, 338, 452, 334), (339, 453, 290, 291), (341, 342, 453, 339), (342, 289, 269, 453), (344, 345, 454, 389), (345, 287, 376, 454), (346, 455, 284, 285), (348, 350, 455, 346), (351, 456, 282, 283), (353, 354, 456, 351), (354, 281, 266, 456), (356, 357, 457, 392), (357, 279, 374, 457), (359, 361, 458, 394), (363, 365, 459, 395), (367, 369, 460, 396), (371, 373, 461, 397), (637, 522, 473, 541), (636, 517, 469, 555), (635, 524, 472, 540), (634, 519, 471, 557), (633, 526, 466, 1504, 514), (632, 516, 468, 559), (631, 528, 462, 510), (630, 511, 463, 561), (628, 543, 487, 563), (624, 566, 486, 542), (621, 548, 492, 569), (617, 572, 490, 1506, 546), (614, 551, 495, 575), (610, 578, 484, 508), (607, 549, 493, 581), (603, 584, 485, 509), (601, 586, 497, 521), (600, 537, 481, 587), (599, 588, 496, 520), (598, 539, 483, 589), (597, 590, 478, 1505, 534), (596, 536, 480, 591), (595, 592, 474, 530), (594, 531, 475, 593), (561, 463, 531, 594), (528, 595, 530, 462), (559, 468, 536, 596), (526, 597, 534, 1509, 466), (597, 526, 754, 779), (580, 607, 792, 723), (569, 632, 825, 702), (577, 612, 799, 764), (557, 471, 539, 598), (586, 601, 785, 770), (632, 559, 676, 825), (611, 556, 664, 798), (524, 599, 520, 472), (616, 527, 755, 805), (622, 568, 699, 811), (601, 522, 750, 785), (627, 565, 758, 818), (555, 469, 537, 600), (607, 581, 726, 792), (528, 631, 824, 756), (576, 611, 798, 716), (522, 601, 521, 473), (581, 636, 831, 726), (573, 616, 805, 763), (558, 622, 811, 672), (529, 627, 818, 757), (631, 566, 759, 824), (539, 602, 585, 483), (471, 523, 602, 539), (636, 555, 660, 831), (507, 603, 509, 85), (483, 585, 603, 507), (641, 592, 773, 837), (626, 564, 692, 817), (479, 1217, 1073, 1361, 1001, 1289, 1145, 1433, 868, 1253, 1109, 1397, 1037, 1325, 1181, 1469, 850, 1235, 1091, 1379, 1019, 1307, 1163, 1451, 886, 1271, 1127, 1415, 1055, 1343, 1199, 1487, 535, 604, 582), (535, 1221, 1077, 1365, 1005, 1293, 1149, 1437, 872, 1257, 1113, 1401, 1041, 1329, 1185, 1473, 854, 1239, 1095, 1383, 1023, 1311, 1167, 1455, 890, 1275, 1131, 1419, 1059, 1347, 1203, 1491, 467, 554, 604), (551, 605, 583, 495), (72, 1207, 1063, 1351, 991, 1279, 1135, 1423, 858, 1243, 1099, 1387, 1027, 1315, 1171, 1459, 840, 1225, 1081, 1369, 1009, 1297, 1153, 1441, 876, 1261, 1117, 1405, 1045, 1333, 1189, 1477, 503, 605, 551), (503, 1219, 1075, 1363, 1003, 1291, 1147, 1435, 870, 1255, 1111, 1399, 1039, 1327, 1183, 1471, 852, 1237, 1093, 1381, 1021, 1309, 1165, 1453, 888, 1273, 1129, 1417, 1057, 1345, 1201, 1489, 479, 582, 605), (519, 606, 523, 471), (495, 583, 606, 519), (524, 635, 830, 752), (593, 641, 837, 749), (491, 1218, 1074, 1362, 1002, 1290, 1146, 1434, 869, 1254, 1110, 1398, 1038, 1326, 1182, 1470, 851, 1236, 1092, 1380, 1020, 1308, 1164, 1452, 887, 1272, 1128, 1416, 1056, 1344, 1200, 1488, 547, 607, 580), (547, 1222, 1078, 1366, 1006, 1294, 1150, 1438, 873, 1258, 1114, 1402, 1042, 1330, 1186, 1474, 855, 1240, 1096, 1384, 1024, 1312, 1168, 1456, 891, 1276, 1132, 1420, 1060, 1348, 1204, 1492, 11, 549, 607), (606, 583, 767, 791), (467, 1216, 1072, 1360, 1000, 1288, 1144, 1432, 867, 1252, 1108, 1396, 1036, 1324, 1180, 1468, 849, 1234, 1090, 1378, 1018, 1306, 1162, 1450, 885, 1270, 1126, 1414, 1054, 1342, 1198, 1486, 515, 608, 554), (515, 1220, 1076, 1364, 1004, 1292, 1148, 1436, 871, 1256, 1112, 1400, 1040, 1328, 1184, 1472, 853, 1238, 1094, 1382, 1022, 1310, 1166, 1454, 889, 1274, 1130, 1418, 1058, 1346, 1202, 1490, 491, 580, 608), (578, 610, 797, 765), (635, 578, 765, 830), (523, 606, 791, 751), (568, 621, 810, 699), (565, 626, 817, 758), (605, 582, 728, 790), (538, 609, 579, 482), (470, 525, 609, 538), (610, 579, 766, 797), (506, 610, 508, 83), (482, 579, 610, 506), (640, 590, 772, 836), (625, 560, 680, 816), (476, 532, 611, 576), (532, 464, 556, 611), (550, 612, 577, 494), (63, 500, 612, 550), (500, 476, 576, 612), (518, 613, 525, 470), (494, 577, 613, 518), (591, 640, 836, 745), (559, 596, 777, 676), (488, 544, 614, 574), (544, 72, 551, 614), (621, 569, 702, 810), (464, 512, 615, 556), (512, 488, 574, 615), (564, 625, 816, 692), (596, 591, 745, 777), (583, 605, 790, 767), (592, 595, 776, 773), (555, 600, 783, 660), (604, 554, 656, 789), (533, 616, 573, 477), (465, 527, 616, 533), (609, 525, 753, 796), (501, 617, 546, 1510, 64), (477, 573, 617, 501), (615, 574, 711, 802), (639, 588, 771, 835), (484, 540, 618, 570), (540, 472, 558, 618), (545, 619, 571, 489), (83, 508, 619, 545), (508, 484, 570, 619), (513, 620, 527, 465), (489, 571, 620, 513), (595, 528, 756, 776), (620, 571, 761, 809), (496, 552, 621, 568), (552, 85, 548, 621), (600, 587, 737, 783), (472, 520, 622, 558), (520, 496, 568, 622), (566, 624, 815, 759), (582, 604, 789, 728), (563, 630, 822, 690), (579, 609, 796, 766), (556, 615, 802, 664), (589, 639, 835, 741), (536, 623, 567, 480), (468, 529, 623, 536), (527, 620, 809, 755), (504, 624, 542, 69), (480, 567, 624, 504), (588, 599, 782, 771), (630, 561, 684, 822), (485, 541, 625, 564), (541, 473, 560, 625), (548, 626, 565, 492), (85, 509, 626, 548), (509, 485, 564, 626), (516, 627, 529, 468), (492, 565, 627, 516), (619, 570, 704, 808), (599, 524, 752, 782), (497, 553, 628, 562), (553, 76, 543, 628), (624, 567, 760, 815), (473, 521, 629, 560), (521, 497, 562, 629), (575, 634, 828, 714), (584, 603, 788, 768), (634, 557, 668, 828), (638, 586, 770, 834), (526, 633, 827, 754), (563, 487, 511, 630), (574, 614, 801, 711), (587, 638, 834, 737), (571, 619, 808, 761), (566, 631, 510, 486), (603, 585, 769, 788), (633, 572, 762, 827), (618, 558, 672, 807), (623, 529, 757, 814), (569, 492, 516, 632), (629, 562, 687, 820), (614, 575, 714, 801), (522, 637, 833, 750), (572, 633, 514, 1508, 490), (570, 618, 807, 704), (567, 623, 814, 760), (560, 629, 820, 680), (637, 584, 768, 833), (575, 495, 519, 634), (561, 594, 774, 684), (602, 523, 751, 787), (608, 580, 723, 793), (578, 635, 540, 484), (613, 577, 764, 800), (572, 617, 806, 762), (594, 593, 749, 774), (585, 602, 787, 769), (581, 493, 517, 636), (554, 608, 793, 656), (525, 613, 800, 753), (557, 598, 780, 668), (584, 637, 541, 485), (562, 628, 819, 687), (612, 576, 716, 799), (586, 638, 553, 497), (617, 573, 763, 806), (587, 481, 505, 638), (588, 639, 552, 496), (598, 589, 741, 780), (589, 483, 507, 639), (590, 640, 502, 1507, 478), (590, 597, 779, 772), (591, 480, 504, 640), (592, 641, 498, 474), (628, 563, 690, 819), (593, 475, 499, 641), (832, 642, 643, 658), (829, 645, 646, 666), (826, 648, 649, 674), (823, 651, 652, 682), (821, 686, 685, 653), (820, 687, 688, 689), (818, 691, 683, 757), (817, 692, 693, 758), (816, 680, 681, 694), (814, 695, 696, 760), (813, 678, 679, 697), (812, 698, 677, 650), (811, 699, 700, 701), (809, 703, 675, 755), (808, 704, 705, 761), (807, 672, 673, 706), (805, 707, 708, 763), (804, 670, 671, 709), (803, 710, 669, 647), (802, 711, 712, 713), (800, 715, 667, 753), (799, 716, 717, 764), (798, 664, 665, 718), (796, 719, 720, 766), (795, 662, 663, 721), (794, 722, 661, 644), (793, 723, 724, 725), (791, 727, 659, 751), (790, 728, 729, 767), (789, 656, 657, 730), (787, 731, 732, 769), (786, 654, 655, 733), (784, 734, 735, 736), (781, 738, 739, 740), (778, 742, 743, 744), (775, 746, 747, 748), (746, 774, 749, 747), (685, 684, 774, 746), (678, 775, 748, 679), (652, 653, 775, 678), (653, 685, 746, 775), (679, 748, 776, 756), (748, 747, 773, 776), (742, 777, 745, 743), (677, 676, 777, 742), (670, 778, 744, 671), (649, 650, 778, 670), (650, 677, 742, 778), (671, 744, 779, 754), (744, 743, 772, 779), (738, 780, 741, 739), (669, 668, 780, 738), (662, 781, 740, 663), (646, 647, 781, 662), (647, 669, 738, 781), (663, 740, 782, 752), (740, 739, 771, 782), (734, 783, 737, 735), (661, 660, 783, 734), (654, 784, 736, 655), (643, 644, 784, 654), (644, 661, 734, 784), (655, 736, 785, 750), (736, 735, 770, 785), (731, 786, 733, 732), (659, 658, 786, 731), (658, 643, 654, 786), (751, 659, 731, 787), (769, 732, 768, 788), (728, 789, 730, 729), (767, 729, 727, 791), (723, 792, 726, 724), (656, 793, 725, 657), (642, 794, 644, 643), (657, 725, 794, 642), (725, 724, 722, 794), (719, 795, 721, 720), (667, 666, 795, 719), (666, 646, 662, 795), (753, 667, 719, 796), (766, 720, 765, 797), (716, 798, 718, 717), (764, 717, 715, 800), (711, 801, 714, 712), (664, 802, 713, 665), (645, 803, 647, 646), (665, 713, 803, 645), (713, 712, 710, 803), (707, 804, 709, 708), (675, 674, 804, 707), (674, 649, 670, 804), (755, 675, 707, 805), (763, 708, 762, 806), (704, 807, 706, 705), (761, 705, 703, 809), (699, 810, 702, 700), (672, 811, 701, 673), (648, 812, 650, 649), (673, 701, 812, 648), (701, 700, 698, 812), (695, 813, 697, 696), (683, 682, 813, 695), (682, 652, 678, 813), (757, 683, 695, 814), (760, 696, 759, 815), (692, 816, 694, 693), (758, 693, 691, 818), (687, 819, 690, 688), (680, 820, 689, 681), (651, 821, 653, 652), (681, 689, 821, 651), (689, 688, 686, 821), (686, 822, 684, 685), (688, 690, 822, 686), (691, 823, 682, 683), (693, 694, 823, 691), (694, 681, 651, 823), (696, 697, 824, 759), (697, 679, 756, 824), (698, 825, 676, 677), (700, 702, 825, 698), (703, 826, 674, 675), (705, 706, 826, 703), (706, 673, 648, 826), (708, 709, 827, 762), (709, 671, 754, 827), (710, 828, 668, 669), (712, 714, 828, 710), (715, 829, 666, 667), (717, 718, 829, 715), (718, 665, 645, 829), (720, 721, 830, 765), (721, 663, 752, 830), (722, 831, 660, 661), (724, 726, 831, 722), (727, 832, 658, 659), (729, 730, 832, 727), (730, 657, 642, 832), (732, 733, 833, 768), (733, 655, 750, 833), (735, 737, 834, 770), (739, 741, 835, 771), (743, 745, 836, 772), (747, 749, 837, 773), (952, 918, 894, 922), (951, 914, 892, 929), (950, 930, 906, 931), (949, 924, 900, 932), (947, 933, 907, 934), (946, 928, 905, 935), (945, 936, 898, 912), (951, 929, 961, 987), (943, 939, 902, 916), (941, 909, 975, 977), (942, 920, 896, 941), (948, 934, 979, 985), (907, 935, 969, 970), (929, 892, 920, 942), (904, 938, 973, 958), (940, 904, 958, 976), (919, 948, 985, 978), (918, 943, 916, 894), (904, 940, 943, 918), (940, 909, 939, 943), (944, 919, 978, 984), (908, 937, 980, 972), (937, 944, 984, 980), (923, 944, 937, 899), (895, 919, 944, 923), (929, 942, 981, 961), (913, 945, 912, 67), (899, 937, 945, 913), (937, 908, 936, 945), (933, 946, 935, 907), (897, 921, 946, 933), (921, 893, 928, 946), (927, 947, 934, 903), (66, 911, 947, 927), (911, 897, 933, 947), (917, 948, 919, 895), (903, 934, 948, 917), (931, 906, 967, 964), (930, 949, 932, 906), (901, 925, 949, 930), (925, 42, 924, 949), (928, 950, 931, 905), (893, 915, 950, 928), (915, 901, 930, 950), (942, 941, 977, 981), (938, 908, 972, 973), (906, 932, 966, 967), (935, 905, 965, 969), (909, 940, 976, 975), (932, 900, 914, 951), (905, 931, 964, 965), (934, 907, 970, 979), (932, 951, 987, 966), (936, 952, 922, 898), (908, 938, 952, 936), (938, 904, 918, 952), (939, 953, 926, 902), (909, 941, 953, 939), (941, 896, 910, 953), (988, 954, 955, 959), (986, 963, 962, 956), (985, 968, 960, 978), (984, 971, 972, 980), (983, 957, 958, 973), (982, 974, 975, 976), (974, 981, 977, 975), (962, 961, 981, 974), (957, 982, 976, 958), (955, 956, 982, 957), (956, 962, 974, 982), (971, 983, 973, 972), (960, 959, 983, 971), (959, 955, 957, 983), (978, 960, 971, 984), (979, 970, 968, 985), (954, 986, 956, 955), (965, 964, 986, 954), (964, 967, 963, 986), (963, 987, 961, 962), (967, 966, 987, 963), (968, 988, 959, 960), (970, 969, 988, 968), (969, 965, 954, 988)])
me_cube_001.polygons.foreach_set('material_index', [1, 1, 1, 1, 0, 1, 0, 0, 0, 0, 1, 1, 1, 0, 1, 1, 0, 1, 1, 1, 1, 0, 1, 0, 0, 1, 0, 1, 1, 0, 0, 1, 1, 0, 1, 1, 1, 0, 0, 0, 0, 1, 1, 1, 1, 1, 1, 1, 0, 1, 0, 1, 1, 0, 0, 0, 1, 0, 1, 0, 0, 0, 0, 0, 0, 0, 0, 0, 0, 0, 0, 0, 0, 0, 0, 0, 0, 1, 0, 1, 1, 0, 0, 0, 0, 0, 0, 0, 0, 0, 0, 0, 0, 0, 0, 0, 0, 0, 0, 0, 0, 0, 0, 0, 0, 0, 0, 0, 0, 0, 0, 0, 0, 0, 0, 0, 0, 0, 0, 0, 0, 0, 0, 0, 0, 0, 0, 0, 0, 0, 0, 0, 0, 0, 0, 0, 0, 0, 0, 0, 0, 0, 0, 0, 0, 0, 0, 0, 0, 0, 0, 0, 0, 0, 0, 0, 0, 0, 0, 0, 0, 0, 0, 0, 0, 0, 0, 0, 0, 0, 0, 0, 0, 0, 0, 0, 0, 0, 0, 0, 0, 0, 0, 0, 0, 0, 0, 0, 0, 0, 0, 0, 0, 0, 0, 0, 0, 0, 0, 0, 0, 0, 0, 0, 0, 0, 0, 0, 0, 0, 0, 0, 0, 0, 0, 0, 0, 0, 0, 0, 0, 0, 0, 0, 0, 0, 0, 0, 0, 0, 0, 0, 0, 0, 0, 0, 0, 0, 0, 0, 0, 0, 0, 0, 0, 0, 0, 0, 0, 0, 0, 0, 0, 0, 0, 0, 0, 0, 0, 0, 0, 0, 0, 0, 0, 0, 0, 0, 0, 0, 0, 0, 0, 0, 0, 0, 0, 0, 0, 0, 0, 0, 0, 0, 0, 0, 0, 0, 3, 3, 3, 3, 3, 2, 2, 2, 2, 2, 3, 3, 2, 2, 2, 2, 2, 3, 3, 2, 2, 2, 2, 2, 3, 3, 2, 2, 2, 2, 2, 3, 3, 3, 3, 3, 2, 2, 3, 3, 3, 2, 2, 2, 2, 3, 3, 3, 2, 2, 2, 2, 3, 3, 3, 2, 2, 2, 2, 3, 3, 3, 2, 2, 3, 3, 3, 2, 2, 2, 2, 2, 2, 3, 3, 3, 3, 3, 3, 2, 2, 2, 2, 2, 2, 3, 3, 3, 3, 3, 3, 2, 2, 2, 2, 2, 2, 3, 3, 3, 3, 3, 3, 2, 2, 2, 2, 2, 2, 3, 3, 3, 2, 2, 3, 3, 3, 2, 2, 2, 2, 3, 3, 3, 2, 2, 2, 2, 3, 3, 3, 2, 2, 2, 2, 3, 3, 3, 2, 2, 2, 2, 2, 2, 0, 0, 0, 0, 0, 0, 0, 0, 0, 0, 0, 0, 0, 0, 0, 0, 0, 0, 0, 0, 0, 0, 0, 0, 0, 0, 0, 0, 0, 0, 0, 0, 0, 0, 0, 0, 0, 0, 0, 0, 0, 0, 0, 0, 0, 0, 0, 0, 0, 0, 0, 0, 0, 0, 0, 0, 0, 0, 0, 0, 0, 0, 0, 0, 0, 0, 0, 0, 0, 0, 0, 0, 0, 0, 0, 0, 0, 0, 0, 0, 0, 0, 0, 0, 0, 0, 0, 0, 0, 0, 0, 0, 0, 0, 0, 0, 0, 0, 0, 0, 0, 0, 0, 0, 0, 0, 0, 0, 0, 0, 0, 0, 0, 0, 0, 0, 0, 0, 0, 0, 0, 0, 0, 0, 0, 0, 0, 0, 0, 0, 0, 0, 0, 0, 0, 0, 0, 0, 0, 0, 0, 0, 0, 0, 0, 0, 0, 0, 0, 0, 0, 0, 0, 0, 0, 0, 0, 0, 0, 0, 0, 0, 0, 0, 0, 0, 0, 0, 0, 0, 0, 0, 0, 0, 0, 0, 0, 0, 0, 0, 0, 0, 0, 0, 0, 0, 0, 0, 0, 0, 0, 0, 0, 0, 0, 0, 0, 0, 0, 0, 0, 0, 0, 0, 3, 3, 3, 3, 3, 2, 2, 2, 2, 2, 3, 3, 2, 2, 2, 2, 2, 3, 3, 2, 2, 2, 2, 2, 3, 3, 2, 2, 2, 2, 2, 3, 3, 3, 3, 3, 2, 2, 3, 3, 3, 2, 2, 2, 2, 3, 3, 3, 2, 2, 2, 2, 3, 3, 3, 2, 2, 2, 2, 3, 3, 3, 2, 2, 3, 3, 3, 2, 2, 2, 2, 2, 2, 3, 3, 3, 3, 3, 3, 2, 2, 2, 2, 2, 2, 3, 3, 3, 3, 3, 3, 2, 2, 2, 2, 2, 2, 3, 3, 3, 3, 3, 3, 2, 2, 2, 2, 2, 2, 3, 3, 3, 2, 2, 3, 3, 3, 2, 2, 2, 2, 3, 3, 3, 2, 2, 2, 2, 3, 3, 3, 2, 2, 2, 2, 3, 3, 3, 2, 2, 2, 2, 2, 2, 0, 0, 0, 0, 0, 0, 0, 0, 0, 0, 0, 0, 0, 0, 0, 0, 0, 0, 0, 0, 0, 0, 0, 0, 0, 0, 0, 0, 0, 0, 0, 0, 0, 0, 0, 0, 0, 0, 0, 0, 0, 0, 0, 0, 0, 0, 0, 0, 0, 0, 0, 0, 0, 0, 0, 0, 0, 0, 0, 3, 3, 2, 2, 2, 2, 2, 2, 2, 3, 3, 2, 3, 3, 2, 2, 3, 2, 2, 2, 2, 3, 2, 2])
me_cube_001.materials.append(mat_blanco)
me_cube_001.materials.append(mat_cafe)
me_cube_001.materials.append(mat_negro)
me_cube_001.materials.append(mat_celeste)
me_cube_001.use_remesh_preserve_volume = False
me_cube_001.use_remesh_preserve_attributes = False
me_cube_001.use_mirror_vertex_groups = False
me_cube_001.update()

# ---- objects
ob_cube = bpy.data.objects.new('Cube', me_cube_001)

# ---- transforms, parenting, visibility, modifiers, constraints
ob_cube.location = (0.3057, -0.3023, 1.874)
ob_cube.scale = (1.886, 1.886, 1.886)
ob_cube.lineart.crease_threshold = 0.0

# ---- collection membership
col_collection_1.objects.link(ob_cube)

# ---- scene / render settings (as saved in the file)
scene.frame_start = 1; scene.frame_end = 250; scene.frame_set(1)
scene.render.engine = 'BLENDER_EEVEE_NEXT'
scene.render.resolution_percentage = 50
scene.render.dither_intensity = 0.0
scene.cycles.use_denoising = False
scene.cycles.samples = 128
scene.cycles.sampling_pattern = 'TABULATED_SOBOL'
scene.cycles.use_adaptive_sampling = False
scene.cycles.use_light_tree = False
scene.cycles.blur_glossy = 0.0
scene.cycles.sample_clamp_indirect = 0.0
scene.view_settings.view_transform = 'Standard'
bpy.context.view_layer.update()

# ---- added for rendering (the .blend has no active camera and no usable light): camera, sun
cam_auto = bpy.data.cameras.new('AutoCamera')
cam_auto.lens = 50.0
cam_auto.sensor_width = 36.0
cam_auto.clip_end = 1000.0
ob_auto_camera = bpy.data.objects.new('AutoCamera', cam_auto)
scene.collection.objects.link(ob_auto_camera)
ob_auto_camera.location = (11.9537, -13.0059, 11.8093)
ob_auto_camera.rotation_euler = (1.09748, -7.21219e-08, 0.694738)
scene.camera = ob_auto_camera
light_auto_sun = bpy.data.lights.new('AutoSun', 'SUN')
light_auto_sun.energy = 3.0
light_auto_sun.angle = 0.0523599
ob_auto_sun = bpy.data.objects.new('AutoSun', light_auto_sun)
scene.collection.objects.link(ob_auto_sun)
ob_auto_sun.rotation_euler = (0.872665, 0.174533, 0.523599)
bpy.context.view_layer.update()
